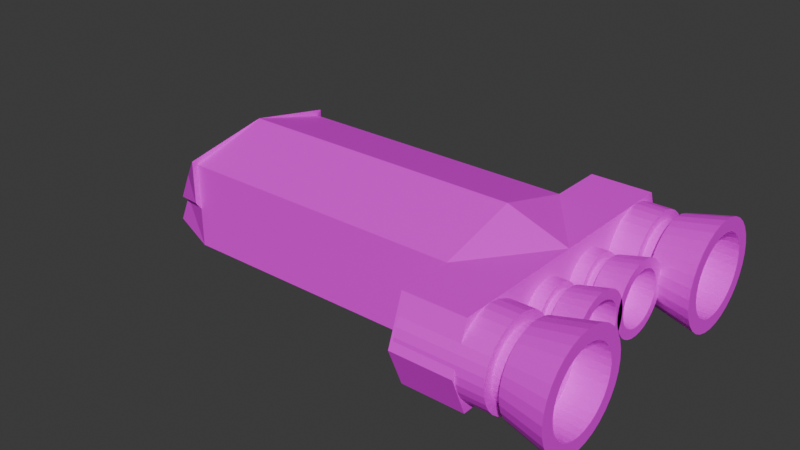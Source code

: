# Source: spaceship.blend  (saved by Blender 4.2.66; exported with 4.5.12 LTS)
import bpy
from mathutils import Matrix  # noqa: F401  (used for matrix-valued properties, if any)

bpy.ops.wm.read_factory_settings(use_empty=True)
scene = bpy.context.scene
scene.name = 'Scene'

# ---- collections
col_collection = bpy.data.collections.new('Collection'); scene.collection.children.link(col_collection)

# ---- images (referenced by path relative to the original .blend; pixels are not part of the script)
import os
ASSET_DIR = os.environ.get("B2B_ASSET_DIR", "")  # directory of the original .blend (textures are referenced by path, not embedded)
HERE = os.path.dirname(os.path.abspath(__file__))  # packed textures are extracted next to this script under _unpacked/

def load_image(name, relpath, width, height, colorspace="sRGB"):
    """Load a texture the original file referenced (path relative to the .blend, or extracted next to this script)."""
    p = next((c for c in (os.path.join(HERE, relpath), os.path.join(ASSET_DIR, relpath)) if relpath and os.path.exists(c)), "")
    if p:
        img = bpy.data.images.load(p, check_existing=True)
        img.name = name
    else:  # same state as the original file: an image datablock whose file is absent (Cycles renders it pink)
        img = bpy.data.images.new(name, width, height)
        img.source = "FILE"
        img.filepath = "//" + (relpath or name)
    img.colorspace_settings.name = colorspace
    return img
img_future_gally_png = load_image('future gally.png', 'future gally.png', 1024, 1024, 'sRGB')

# ---- materials (node trees are filled in below, after node groups)
mat_material_001 = bpy.data.materials.new('Material.001')

# ---- material node trees
mat_material_001.use_nodes = True; mat_material_001.node_tree.nodes.clear()
_N = mat_material_001.node_tree.nodes; _L = mat_material_001.node_tree.links
n0 = _N.new('ShaderNodeBsdfPrincipled'); n0.name = 'Principled BSDF'; n0.location = (10, 300)
n1 = _N.new('ShaderNodeOutputMaterial'); n1.name = 'Material Output'; n1.location = (300, 300)
n2 = _N.new('ShaderNodeTexImage'); n2.name = 'Image Texture'; n2.location = (-280, 280)
n2.image = img_future_gally_png
_L.new(n0.outputs[0], n1.inputs[0])
_L.new(n2.outputs[0], n0.inputs[0])
n1.is_active_output = True

# ---- world
world_world = bpy.data.worlds.new('World'); scene.world = world_world
world_world.use_nodes = True; world_world.node_tree.nodes.clear()
_N = world_world.node_tree.nodes; _L = world_world.node_tree.links
n0 = _N.new('ShaderNodeOutputWorld'); n0.name = 'World Output'; n0.location = (300, 300)
n1 = _N.new('ShaderNodeBackground'); n1.name = 'Background'; n1.location = (10, 300)
n1.inputs[0].default_value = (0.05088, 0.05088, 0.05088, 1.0)
_L.new(n1.outputs[0], n0.inputs[0])
n0.is_active_output = True
world_world.color = (0.05088, 0.05088, 0.05088)
world_world.sun_shadow_jitter_overblur = 0.0

# ---- meshes
me_cube_001 = bpy.data.meshes.new('Cube.001')
me_cube_001.from_pydata([(-1.172, -1.0, -1.0), (-1.172, -1.0, 1.0), (-1.539, -0.7064, -1.0), (-1.665, 0.0, -1.237), (1.0, -1.0, -1.0), (1.0, -1.0, 1.0), (0.6254, -1.68, 1.0), (0.6254, -1.68, -1.0), (1.0, -1.68, -1.0), (1.0, -1.68, 1.0), (0.6254, -1.0, -1.0), (0.6254, -1.0, 1.0), (-1.172, 0.0, -1.237), (-1.172, 0.0, 1.511), (1.0, 0.0, -1.237), (1.0, 0.0, 1.0), (0.6254, 0.0, 1.511), (-1.524, 0.0, 0.2501), (-1.172, -1.0, -0.0803), (-1.464, -0.7064, -0.3355), (-1.59, 0.0, -0.3355), (1.0, -1.0, -0.0803), (0.6254, -1.0, -0.0803), (0.6254, -1.879, -0.0803), (1.0, -1.879, -0.0803), (1.0, 0.0, -0.1123), (-1.172, 0.0, 0.06304), (-1.176, -1.067, 0.09785), (-1.176, -1.067, 1.11), (-1.492, -0.7496, -0.3328), (-1.421, -0.7496, 0.3), (-1.557, 0.0, 0.3), (-1.176, 0.0, 1.11), (-1.628, 0.0, -0.3328), (0.6433, -0.8064, -1.947e-07), (1.162, -0.9261, 1.947e-07), (0.6433, -0.8164, -0.1951), (1.162, -0.9338, -0.1503), (0.6433, -0.8461, -0.3827), (1.162, -0.9567, -0.2949), (0.6433, -0.8943, -0.5556), (1.162, -0.9939, -0.4281), (0.6433, -0.9592, -0.7071), (1.162, -1.044, -0.5449), (0.6433, -1.038, -0.8315), (1.162, -1.105, -0.6407), (0.6433, -1.129, -0.9239), (1.162, -1.174, -0.7119), (0.6433, -1.226, -0.9808), (1.162, -1.25, -0.7557), (0.6433, -1.328, -1.0), (1.162, -1.328, -0.7705), (0.6433, -1.43, -0.9808), (1.162, -1.407, -0.7557), (0.6433, -1.528, -0.9239), (1.162, -1.482, -0.7119), (0.6433, -1.618, -0.8315), (1.162, -1.552, -0.6407), (0.6433, -1.697, -0.7071), (1.162, -1.613, -0.5449), (0.6433, -1.762, -0.5556), (1.162, -1.663, -0.4281), (0.6433, -1.81, -0.3827), (1.162, -1.7, -0.2949), (0.6433, -1.84, -0.1951), (1.162, -1.723, -0.1503), (0.6433, -1.85, -1.947e-07), (1.162, -1.73, 1.947e-07), (0.6433, -1.84, 0.1951), (1.162, -1.723, 0.1503), (0.6433, -1.81, 0.3827), (1.162, -1.7, 0.2949), (0.6433, -1.762, 0.5556), (1.162, -1.663, 0.4281), (0.6433, -1.697, 0.7071), (1.162, -1.613, 0.5449), (0.6433, -1.618, 0.8315), (1.162, -1.552, 0.6407), (0.6433, -1.528, 0.9239), (1.162, -1.482, 0.7119), (0.6433, -1.43, 0.9808), (1.162, -1.407, 0.7557), (0.6433, -1.328, 1.0), (1.162, -1.328, 0.7705), (0.6433, -1.226, 0.9808), (1.162, -1.25, 0.7557), (0.6433, -1.129, 0.9239), (1.162, -1.174, 0.7119), (0.6433, -1.038, 0.8315), (1.162, -1.105, 0.6407), (0.6433, -0.9592, 0.7071), (1.162, -1.044, 0.5449), (0.6433, -0.8943, 0.5556), (1.162, -0.9939, 0.4281), (0.6433, -0.8461, 0.3827), (1.162, -0.9567, 0.2949), (0.6433, -0.8164, 0.1951), (1.162, -0.9338, 0.1503), (1.162, -0.8164, -0.1951), (1.162, -0.8064, 1.947e-07), (1.162, -0.8461, -0.3827), (1.162, -0.8943, -0.5556), (1.162, -0.9592, -0.7071), (1.162, -1.038, -0.8315), (1.162, -1.129, -0.9239), (1.162, -1.226, -0.9808), (1.162, -1.328, -1.0), (1.162, -1.43, -0.9808), (1.162, -1.528, -0.9239), (1.162, -1.618, -0.8315), (1.162, -1.697, -0.7071), (1.162, -1.762, -0.5556), (1.162, -1.81, -0.3827), (1.162, -1.84, -0.1951), (1.162, -1.85, 1.947e-07), (1.162, -1.84, 0.1951), (1.162, -1.81, 0.3827), (1.162, -1.762, 0.5556), (1.162, -1.697, 0.7071), (1.162, -1.618, 0.8315), (1.162, -1.528, 0.9239), (1.162, -1.43, 0.9808), (1.162, -1.328, 1.0), (1.162, -1.226, 0.9808), (1.162, -1.129, 0.9239), (1.162, -1.038, 0.8315), (1.162, -0.9592, 0.7071), (1.162, -0.8943, 0.5556), (1.162, -0.8461, 0.3827), (1.162, -0.8164, 0.1951), (1.242, -0.9338, -0.1503), (1.242, -0.9261, 2.652e-07), (1.242, -0.9567, -0.2949), (1.242, -0.9939, -0.4281), (1.242, -1.044, -0.5449), (1.242, -1.105, -0.6407), (1.242, -1.174, -0.7119), (1.242, -1.25, -0.7557), (1.242, -1.328, -0.7705), (1.242, -1.407, -0.7557), (1.242, -1.482, -0.7119), (1.242, -1.552, -0.6407), (1.242, -1.613, -0.5449), (1.242, -1.663, -0.4281), (1.242, -1.7, -0.2949), (1.242, -1.723, -0.1503), (1.242, -1.73, 2.652e-07), (1.242, -1.723, 0.1503), (1.242, -1.7, 0.2949), (1.242, -1.663, 0.4281), (1.242, -1.613, 0.5449), (1.242, -1.552, 0.6407), (1.242, -1.482, 0.7119), (1.242, -1.407, 0.7557), (1.242, -1.328, 0.7705), (1.242, -1.25, 0.7557), (1.242, -1.174, 0.7119), (1.242, -1.105, 0.6407), (1.242, -1.044, 0.5449), (1.242, -0.9939, 0.4281), (1.242, -0.9567, 0.2949), (1.242, -0.9338, 0.1503), (1.242, -0.8141, -0.196), (1.242, -0.804, 2.681e-07), (1.242, -0.8439, -0.3844), (1.242, -0.8924, -0.5581), (1.242, -0.9576, -0.7103), (1.242, -1.037, -0.8352), (1.242, -1.128, -0.928), (1.242, -1.226, -0.9852), (1.242, -1.328, -1.005), (1.242, -1.431, -0.9852), (1.242, -1.529, -0.928), (1.242, -1.62, -0.8352), (1.242, -1.699, -0.7103), (1.242, -1.764, -0.5581), (1.242, -1.813, -0.3844), (1.242, -1.842, -0.196), (1.242, -1.853, 2.681e-07), (1.242, -1.842, 0.196), (1.242, -1.813, 0.3844), (1.242, -1.764, 0.5581), (1.242, -1.699, 0.7103), (1.242, -1.62, 0.8352), (1.242, -1.529, 0.928), (1.242, -1.431, 0.9852), (1.242, -1.328, 1.005), (1.242, -1.226, 0.9852), (1.242, -1.128, 0.928), (1.242, -1.037, 0.8352), (1.242, -0.9576, 0.7103), (1.242, -0.8924, 0.5581), (1.242, -0.8439, 0.3844), (1.242, -0.8141, 0.196), (1.505, -0.8532, -0.1811), (1.505, -0.8439, 4.172e-07), (1.505, -0.8808, -0.3552), (1.505, -0.9255, -0.5156), (1.505, -0.9858, -0.6563), (1.505, -1.059, -0.7717), (1.505, -1.143, -0.8574), (1.505, -1.234, -0.9103), (1.505, -1.328, -0.9281), (1.505, -1.423, -0.9103), (1.505, -1.514, -0.8574), (1.505, -1.597, -0.7717), (1.505, -1.671, -0.6563), (1.505, -1.731, -0.5156), (1.505, -1.776, -0.3552), (1.505, -1.803, -0.1811), (1.505, -1.813, 4.172e-07), (1.505, -1.803, 0.1811), (1.505, -1.776, 0.3552), (1.505, -1.731, 0.5156), (1.505, -1.671, 0.6563), (1.505, -1.597, 0.7717), (1.505, -1.514, 0.8574), (1.505, -1.423, 0.9103), (1.505, -1.328, 0.9281), (1.505, -1.234, 0.9103), (1.505, -1.143, 0.8574), (1.505, -1.059, 0.7717), (1.505, -0.9858, 0.6563), (1.505, -0.9255, 0.5156), (1.505, -0.8808, 0.3552), (1.505, -0.8532, 0.1811), (1.505, -0.6924, -0.2423), (1.505, -0.68, 4.172e-07), (1.505, -0.7293, -0.4754), (1.505, -0.7892, -0.6901), (1.505, -0.8699, -0.8783), (1.505, -0.9681, -1.033), (1.505, -1.08, -1.148), (1.505, -1.202, -1.218), (1.505, -1.328, -1.242), (1.505, -1.455, -1.218), (1.505, -1.576, -1.148), (1.505, -1.688, -1.033), (1.505, -1.787, -0.8783), (1.505, -1.867, -0.6901), (1.505, -1.927, -0.4754), (1.505, -1.964, -0.2423), (1.505, -1.977, 4.172e-07), (1.505, -1.964, 0.2423), (1.505, -1.927, 0.4754), (1.505, -1.867, 0.6901), (1.505, -1.787, 0.8783), (1.505, -1.688, 1.033), (1.505, -1.576, 1.148), (1.505, -1.455, 1.218), (1.505, -1.328, 1.242), (1.505, -1.202, 1.218), (1.505, -1.08, 1.148), (1.505, -0.9681, 1.033), (1.505, -0.8699, 0.8783), (1.505, -0.7892, 0.6901), (1.505, -0.7293, 0.4754), (1.505, -0.6924, 0.2423), (1.311, -0.8532, -0.1811), (1.311, -0.8439, 2.63e-07), (1.311, -0.8808, -0.3552), (1.311, -0.9255, -0.5156), (1.311, -0.9858, -0.6563), (1.311, -1.059, -0.7717), (1.311, -1.143, -0.8574), (1.311, -1.234, -0.9103), (1.311, -1.328, -0.9281), (1.311, -1.423, -0.9103), (1.311, -1.514, -0.8574), (1.311, -1.597, -0.7717), (1.311, -1.671, -0.6563), (1.311, -1.731, -0.5156), (1.311, -1.776, -0.3552), (1.311, -1.803, -0.1811), (1.311, -1.813, 2.63e-07), (1.311, -1.803, 0.1811), (1.311, -1.776, 0.3552), (1.311, -1.731, 0.5156), (1.311, -1.671, 0.6563), (1.311, -1.597, 0.7717), (1.311, -1.514, 0.8574), (1.311, -1.423, 0.9103), (1.311, -1.328, 0.9281), (1.311, -1.234, 0.9103), (1.311, -1.143, 0.8574), (1.311, -1.059, 0.7717), (1.311, -0.9858, 0.6563), (1.311, -0.9255, 0.5156), (1.311, -0.8808, 0.3552), (1.311, -0.8532, 0.1811), (0.7276, -0.04193, -1.314e-07), (1.078, -0.1228, 1.314e-07), (0.7276, -0.0487, -0.1317), (1.078, -0.128, -0.1015), (0.7276, -0.06875, -0.2583), (1.078, -0.1434, -0.1991), (0.7276, -0.1013, -0.375), (1.078, -0.1685, -0.289), (0.7276, -0.1451, -0.4773), (1.078, -0.2023, -0.3678), (0.7276, -0.1985, -0.5613), (1.078, -0.2434, -0.4325), (0.7276, -0.2594, -0.6237), (1.078, -0.2904, -0.4806), (0.7276, -0.3255, -0.6621), (1.078, -0.3413, -0.5102), (0.7276, -0.3942, -0.6751), (1.078, -0.3942, -0.5202), (0.7276, -0.463, -0.6621), (1.078, -0.4472, -0.5102), (0.7276, -0.5291, -0.6237), (1.078, -0.4981, -0.4806), (0.7276, -0.59, -0.5613), (1.078, -0.5451, -0.4325), (0.7276, -0.6434, -0.4773), (1.078, -0.5862, -0.3678), (0.7276, -0.6872, -0.375), (1.078, -0.62, -0.289), (0.7276, -0.7197, -0.2583), (1.078, -0.645, -0.1991), (0.7276, -0.7398, -0.1317), (1.078, -0.6605, -0.1015), (0.7276, -0.7465, -1.314e-07), (1.078, -0.6657, 1.314e-07), (0.7276, -0.7398, 0.1317), (1.078, -0.6605, 0.1015), (0.7276, -0.7197, 0.2583), (1.078, -0.645, 0.1991), (0.7276, -0.6872, 0.375), (1.078, -0.62, 0.289), (0.7276, -0.6434, 0.4773), (1.078, -0.5862, 0.3678), (0.7276, -0.59, 0.5613), (1.078, -0.5451, 0.4325), (0.7276, -0.5291, 0.6237), (1.078, -0.4981, 0.4806), (0.7276, -0.463, 0.6621), (1.078, -0.4472, 0.5102), (0.7276, -0.3942, 0.6751), (1.078, -0.3942, 0.5202), (0.7276, -0.3255, 0.6621), (1.078, -0.3413, 0.5102), (0.7276, -0.2594, 0.6237), (1.078, -0.2904, 0.4806), (0.7276, -0.1985, 0.5613), (1.078, -0.2434, 0.4325), (0.7276, -0.1451, 0.4773), (1.078, -0.2023, 0.3678), (0.7276, -0.1013, 0.375), (1.078, -0.1685, 0.289), (0.7276, -0.06875, 0.2583), (1.078, -0.1434, 0.1991), (0.7276, -0.0487, 0.1317), (1.078, -0.128, 0.1015), (1.078, -0.0487, -0.1317), (1.078, -0.04193, 1.314e-07), (1.078, -0.06875, -0.2583), (1.078, -0.1013, -0.375), (1.078, -0.1451, -0.4773), (1.078, -0.1985, -0.5613), (1.078, -0.2594, -0.6237), (1.078, -0.3255, -0.6621), (1.078, -0.3942, -0.6751), (1.078, -0.463, -0.6621), (1.078, -0.5291, -0.6237), (1.078, -0.59, -0.5613), (1.078, -0.6434, -0.4773), (1.078, -0.6872, -0.375), (1.078, -0.7197, -0.2583), (1.078, -0.7398, -0.1317), (1.078, -0.7465, 1.314e-07), (1.078, -0.7398, 0.1317), (1.078, -0.7197, 0.2583), (1.078, -0.6872, 0.375), (1.078, -0.6434, 0.4773), (1.078, -0.59, 0.5613), (1.078, -0.5291, 0.6237), (1.078, -0.463, 0.6621), (1.078, -0.3942, 0.6751), (1.078, -0.3255, 0.6621), (1.078, -0.2594, 0.6237), (1.078, -0.1985, 0.5613), (1.078, -0.1451, 0.4773), (1.078, -0.1013, 0.375), (1.078, -0.06875, 0.2583), (1.078, -0.0487, 0.1317), (1.132, -0.128, -0.1015), (1.132, -0.1228, 1.79e-07), (1.132, -0.1434, -0.1991), (1.132, -0.1685, -0.289), (1.132, -0.2023, -0.3678), (1.132, -0.2434, -0.4325), (1.132, -0.2904, -0.4806), (1.132, -0.3413, -0.5102), (1.132, -0.3942, -0.5202), (1.132, -0.4472, -0.5102), (1.132, -0.4981, -0.4806), (1.132, -0.5451, -0.4325), (1.132, -0.5862, -0.3678), (1.132, -0.62, -0.289), (1.132, -0.645, -0.1991), (1.132, -0.6605, -0.1015), (1.132, -0.6657, 1.79e-07), (1.132, -0.6605, 0.1015), (1.132, -0.645, 0.1991), (1.132, -0.62, 0.289), (1.132, -0.5862, 0.3678), (1.132, -0.5451, 0.4325), (1.132, -0.4981, 0.4806), (1.132, -0.4472, 0.5102), (1.132, -0.3942, 0.5202), (1.132, -0.3413, 0.5102), (1.132, -0.2904, 0.4806), (1.132, -0.2434, 0.4325), (1.132, -0.2023, 0.3678), (1.132, -0.1685, 0.289), (1.132, -0.1434, 0.1991), (1.132, -0.128, 0.1015), (1.132, -0.04715, -0.1323), (1.132, -0.04035, 1.81e-07), (1.132, -0.06729, -0.2595), (1.132, -0.09999, -0.3767), (1.132, -0.144, -0.4795), (1.132, -0.1976, -0.5638), (1.132, -0.2588, -0.6265), (1.132, -0.3252, -0.6651), (1.132, -0.3942, -0.6781), (1.132, -0.4633, -0.6651), (1.132, -0.5297, -0.6265), (1.132, -0.5909, -0.5638), (1.132, -0.6445, -0.4795), (1.132, -0.6885, -0.3767), (1.132, -0.7212, -0.2595), (1.132, -0.7413, -0.1323), (1.132, -0.7481, 1.81e-07), (1.132, -0.7413, 0.1323), (1.132, -0.7212, 0.2595), (1.132, -0.6885, 0.3767), (1.132, -0.6445, 0.4795), (1.132, -0.5909, 0.5638), (1.132, -0.5297, 0.6265), (1.132, -0.4633, 0.6651), (1.132, -0.3942, 0.6781), (1.132, -0.3252, 0.6651), (1.132, -0.2588, 0.6265), (1.132, -0.1976, 0.5638), (1.132, -0.144, 0.4795), (1.132, -0.09999, 0.3767), (1.132, -0.06729, 0.2595), (1.132, -0.04715, 0.1323), (1.309, -0.07355, -0.1222), (1.309, -0.06727, 2.816e-07), (1.309, -0.09216, -0.2398), (1.309, -0.1224, -0.3481), (1.309, -0.163, -0.443), (1.309, -0.2126, -0.5209), (1.309, -0.2691, -0.5788), (1.309, -0.3305, -0.6145), (1.309, -0.3942, -0.6265), (1.309, -0.458, -0.6145), (1.309, -0.5194, -0.5788), (1.309, -0.5759, -0.5209), (1.309, -0.6254, -0.443), (1.309, -0.6661, -0.3481), (1.309, -0.6963, -0.2398), (1.309, -0.7149, -0.1222), (1.309, -0.7212, 2.816e-07), (1.309, -0.7149, 0.1222), (1.309, -0.6963, 0.2398), (1.309, -0.6661, 0.3481), (1.309, -0.6254, 0.443), (1.309, -0.5759, 0.5209), (1.309, -0.5194, 0.5788), (1.309, -0.458, 0.6145), (1.309, -0.3942, 0.6265), (1.309, -0.3305, 0.6145), (1.309, -0.2691, 0.5788), (1.309, -0.2126, 0.5209), (1.309, -0.163, 0.443), (1.309, -0.1224, 0.3481), (1.309, -0.09216, 0.2398), (1.309, -0.07355, 0.1222), (1.309, 0.03497, -0.1636), (1.309, 0.04338, 2.816e-07), (1.309, 0.01007, -0.3209), (1.309, -0.03037, -0.4659), (1.309, -0.0848, -0.5929), (1.309, -0.1511, -0.6972), (1.309, -0.2268, -0.7747), (1.309, -0.3089, -0.8224), (1.309, -0.3942, -0.8385), (1.309, -0.4796, -0.8224), (1.309, -0.5617, -0.7747), (1.309, -0.6374, -0.6972), (1.309, -0.7037, -0.5929), (1.309, -0.7581, -0.4659), (1.309, -0.7985, -0.3209), (1.309, -0.8235, -0.1636), (1.309, -0.8319, 2.816e-07), (1.309, -0.8235, 0.1636), (1.309, -0.7985, 0.3209), (1.309, -0.7581, 0.4659), (1.309, -0.7037, 0.5929), (1.309, -0.6374, 0.6972), (1.309, -0.5617, 0.7747), (1.309, -0.4796, 0.8224), (1.309, -0.3942, 0.8385), (1.309, -0.3089, 0.8224), (1.309, -0.2268, 0.7747), (1.309, -0.1511, 0.6972), (1.309, -0.0848, 0.5929), (1.309, -0.03037, 0.4659), (1.309, 0.01007, 0.3209), (1.309, 0.03497, 0.1636), (1.178, -0.07355, -0.1222), (1.178, -0.06727, 1.775e-07), (1.178, -0.09216, -0.2398), (1.178, -0.1224, -0.3481), (1.178, -0.163, -0.443), (1.178, -0.2126, -0.5209), (1.178, -0.2691, -0.5788), (1.178, -0.3305, -0.6145), (1.178, -0.3942, -0.6265), (1.178, -0.458, -0.6145), (1.178, -0.5194, -0.5788), (1.178, -0.5759, -0.5209), (1.178, -0.6254, -0.443), (1.178, -0.6661, -0.3481), (1.178, -0.6963, -0.2398), (1.178, -0.7149, -0.1222), (1.178, -0.7212, 1.775e-07), (1.178, -0.7149, 0.1222), (1.178, -0.6963, 0.2398), (1.178, -0.6661, 0.3481), (1.178, -0.6254, 0.443), (1.178, -0.5759, 0.5209), (1.178, -0.5194, 0.5788), (1.178, -0.458, 0.6145), (1.178, -0.3942, 0.6265), (1.178, -0.3305, 0.6145), (1.178, -0.2691, 0.5788), (1.178, -0.2126, 0.5209), (1.178, -0.163, 0.443), (1.178, -0.1224, 0.3481), (1.178, -0.09216, 0.2398), (1.178, -0.07355, 0.1222)], [], [(5, 11, 6, 9), (25, 15, 5, 21), (22, 11, 1, 18), (16, 13, 1, 11), (15, 16, 11, 5), (22, 10, 7, 23), (26, 12, 3, 20), (18, 1, 28, 27), (24, 9, 6, 23), (13, 17, 31, 32), (10, 4, 8, 7), (21, 5, 9, 24), (19, 18, 27, 29), (0, 18, 19, 2), (4, 21, 24, 8), (2, 19, 20, 3), (8, 24, 23, 7), (13, 26, 20, 17), (11, 22, 23, 6), (10, 22, 18, 0), (14, 25, 21, 4), (28, 32, 31, 30), (29, 30, 31, 33), (27, 28, 30, 29), (1, 13, 32, 28), (17, 20, 33, 31), (20, 19, 29, 33), (34, 99, 98, 36), (36, 98, 100, 38), (38, 100, 101, 40), (40, 101, 102, 42), (42, 102, 103, 44), (44, 103, 104, 46), (46, 104, 105, 48), (48, 105, 106, 50), (50, 106, 107, 52), (52, 107, 108, 54), (54, 108, 109, 56), (56, 109, 110, 58), (58, 110, 111, 60), (60, 111, 112, 62), (62, 112, 113, 64), (64, 113, 114, 66), (66, 114, 115, 68), (68, 115, 116, 70), (70, 116, 117, 72), (72, 117, 118, 74), (74, 118, 119, 76), (76, 119, 120, 78), (78, 120, 121, 80), (80, 121, 122, 82), (82, 122, 123, 84), (84, 123, 124, 86), (86, 124, 125, 88), (88, 125, 126, 90), (90, 126, 127, 92), (92, 127, 128, 94), (43, 41, 133, 134), (94, 128, 129, 96), (96, 129, 99, 34), (34, 36, 38, 40, 42, 44, 46, 48, 50, 52, 54, 56, 58, 60, 62, 64, 66, 68, 70, 72, 74, 76, 78, 80, 82, 84, 86, 88, 90, 92, 94, 96), (35, 37, 98, 99), (37, 39, 100, 98), (39, 41, 101, 100), (41, 43, 102, 101), (43, 45, 103, 102), (45, 47, 104, 103), (47, 49, 105, 104), (49, 51, 106, 105), (51, 53, 107, 106), (53, 55, 108, 107), (55, 57, 109, 108), (57, 59, 110, 109), (59, 61, 111, 110), (61, 63, 112, 111), (63, 65, 113, 112), (65, 67, 114, 113), (67, 69, 115, 114), (69, 71, 116, 115), (71, 73, 117, 116), (73, 75, 118, 117), (75, 77, 119, 118), (77, 79, 120, 119), (79, 81, 121, 120), (81, 83, 122, 121), (83, 85, 123, 122), (85, 87, 124, 123), (87, 89, 125, 124), (89, 91, 126, 125), (91, 93, 127, 126), (93, 95, 128, 127), (95, 97, 129, 128), (97, 35, 99, 129), (137, 136, 168, 169), (97, 95, 160, 161), (71, 69, 147, 148), (45, 43, 134, 135), (35, 97, 161, 131), (73, 71, 148, 149), (47, 45, 135, 136), (75, 73, 149, 150), (49, 47, 136, 137), (77, 75, 150, 151), (51, 49, 137, 138), (79, 77, 151, 152), (53, 51, 138, 139), (81, 79, 152, 153), (55, 53, 139, 140), (83, 81, 153, 154), (57, 55, 140, 141), (85, 83, 154, 155), (59, 57, 141, 142), (87, 85, 155, 156), (61, 59, 142, 143), (89, 87, 156, 157), (63, 61, 143, 144), (37, 35, 131, 130), (91, 89, 157, 158), (65, 63, 144, 145), (39, 37, 130, 132), (93, 91, 158, 159), (67, 65, 145, 146), (41, 39, 132, 133), (95, 93, 159, 160), (69, 67, 146, 147), (172, 171, 235, 236), (151, 150, 182, 183), (138, 137, 169, 170), (152, 151, 183, 184), (139, 138, 170, 171), (153, 152, 184, 185), (140, 139, 171, 172), (154, 153, 185, 186), (141, 140, 172, 173), (155, 154, 186, 187), (142, 141, 173, 174), (156, 155, 187, 188), (143, 142, 174, 175), (157, 156, 188, 189), (144, 143, 175, 176), (130, 131, 163, 162), (158, 157, 189, 190), (145, 144, 176, 177), (132, 130, 162, 164), (159, 158, 190, 191), (146, 145, 177, 178), (133, 132, 164, 165), (160, 159, 191, 192), (147, 146, 178, 179), (134, 133, 165, 166), (161, 160, 192, 193), (148, 147, 179, 180), (135, 134, 166, 167), (131, 161, 193, 163), (149, 148, 180, 181), (136, 135, 167, 168), (150, 149, 181, 182), (210, 209, 273, 274), (186, 185, 249, 250), (173, 172, 236, 237), (187, 186, 250, 251), (174, 173, 237, 238), (188, 187, 251, 252), (175, 174, 238, 239), (189, 188, 252, 253), (176, 175, 239, 240), (162, 163, 227, 226), (190, 189, 253, 254), (177, 176, 240, 241), (164, 162, 226, 228), (191, 190, 254, 255), (178, 177, 241, 242), (165, 164, 228, 229), (192, 191, 255, 256), (179, 178, 242, 243), (166, 165, 229, 230), (193, 192, 256, 257), (180, 179, 243, 244), (167, 166, 230, 231), (163, 193, 257, 227), (181, 180, 244, 245), (168, 167, 231, 232), (182, 181, 245, 246), (169, 168, 232, 233), (183, 182, 246, 247), (170, 169, 233, 234), (184, 183, 247, 248), (171, 170, 234, 235), (185, 184, 248, 249), (195, 194, 226, 227), (194, 196, 228, 226), (196, 197, 229, 228), (197, 198, 230, 229), (198, 199, 231, 230), (199, 200, 232, 231), (200, 201, 233, 232), (201, 202, 234, 233), (202, 203, 235, 234), (203, 204, 236, 235), (204, 205, 237, 236), (205, 206, 238, 237), (206, 207, 239, 238), (207, 208, 240, 239), (208, 209, 241, 240), (209, 210, 242, 241), (210, 211, 243, 242), (211, 212, 244, 243), (212, 213, 245, 244), (213, 214, 246, 245), (214, 215, 247, 246), (215, 216, 248, 247), (216, 217, 249, 248), (217, 218, 250, 249), (218, 219, 251, 250), (219, 220, 252, 251), (220, 221, 253, 252), (221, 222, 254, 253), (222, 223, 255, 254), (223, 224, 256, 255), (224, 225, 257, 256), (225, 195, 227, 257), (197, 196, 260, 261), (224, 223, 287, 288), (211, 210, 274, 275), (198, 197, 261, 262), (225, 224, 288, 289), (212, 211, 275, 276), (199, 198, 262, 263), (195, 225, 289, 259), (213, 212, 276, 277), (200, 199, 263, 264), (214, 213, 277, 278), (201, 200, 264, 265), (215, 214, 278, 279), (202, 201, 265, 266), (216, 215, 279, 280), (203, 202, 266, 267), (217, 216, 280, 281), (204, 203, 267, 268), (218, 217, 281, 282), (205, 204, 268, 269), (219, 218, 282, 283), (206, 205, 269, 270), (220, 219, 283, 284), (207, 206, 270, 271), (221, 220, 284, 285), (208, 207, 271, 272), (194, 195, 259, 258), (222, 221, 285, 286), (209, 208, 272, 273), (196, 194, 258, 260), (223, 222, 286, 287), (290, 355, 354, 292), (292, 354, 356, 294), (294, 356, 357, 296), (296, 357, 358, 298), (298, 358, 359, 300), (300, 359, 360, 302), (302, 360, 361, 304), (304, 361, 362, 306), (306, 362, 363, 308), (308, 363, 364, 310), (310, 364, 365, 312), (312, 365, 366, 314), (314, 366, 367, 316), (316, 367, 368, 318), (318, 368, 369, 320), (320, 369, 370, 322), (322, 370, 371, 324), (324, 371, 372, 326), (326, 372, 373, 328), (328, 373, 374, 330), (330, 374, 375, 332), (332, 375, 376, 334), (334, 376, 377, 336), (336, 377, 378, 338), (338, 378, 379, 340), (340, 379, 380, 342), (342, 380, 381, 344), (344, 381, 382, 346), (346, 382, 383, 348), (348, 383, 384, 350), (299, 297, 389, 390), (350, 384, 385, 352), (352, 385, 355, 290), (290, 292, 294, 296, 298, 300, 302, 304, 306, 308, 310, 312, 314, 316, 318, 320, 322, 324, 326, 328, 330, 332, 334, 336, 338, 340, 342, 344, 346, 348, 350, 352), (291, 293, 354, 355), (293, 295, 356, 354), (295, 297, 357, 356), (297, 299, 358, 357), (299, 301, 359, 358), (301, 303, 360, 359), (303, 305, 361, 360), (305, 307, 362, 361), (307, 309, 363, 362), (309, 311, 364, 363), (311, 313, 365, 364), (313, 315, 366, 365), (315, 317, 367, 366), (317, 319, 368, 367), (319, 321, 369, 368), (321, 323, 370, 369), (323, 325, 371, 370), (325, 327, 372, 371), (327, 329, 373, 372), (329, 331, 374, 373), (331, 333, 375, 374), (333, 335, 376, 375), (335, 337, 377, 376), (337, 339, 378, 377), (339, 341, 379, 378), (341, 343, 380, 379), (343, 345, 381, 380), (345, 347, 382, 381), (347, 349, 383, 382), (349, 351, 384, 383), (351, 353, 385, 384), (353, 291, 355, 385), (393, 392, 424, 425), (353, 351, 416, 417), (327, 325, 403, 404), (301, 299, 390, 391), (291, 353, 417, 387), (329, 327, 404, 405), (303, 301, 391, 392), (331, 329, 405, 406), (305, 303, 392, 393), (333, 331, 406, 407), (307, 305, 393, 394), (335, 333, 407, 408), (309, 307, 394, 395), (337, 335, 408, 409), (311, 309, 395, 396), (339, 337, 409, 410), (313, 311, 396, 397), (341, 339, 410, 411), (315, 313, 397, 398), (343, 341, 411, 412), (317, 315, 398, 399), (345, 343, 412, 413), (319, 317, 399, 400), (293, 291, 387, 386), (347, 345, 413, 414), (321, 319, 400, 401), (295, 293, 386, 388), (349, 347, 414, 415), (323, 321, 401, 402), (297, 295, 388, 389), (351, 349, 415, 416), (325, 323, 402, 403), (428, 427, 491, 492), (407, 406, 438, 439), (394, 393, 425, 426), (408, 407, 439, 440), (395, 394, 426, 427), (409, 408, 440, 441), (396, 395, 427, 428), (410, 409, 441, 442), (397, 396, 428, 429), (411, 410, 442, 443), (398, 397, 429, 430), (412, 411, 443, 444), (399, 398, 430, 431), (413, 412, 444, 445), (400, 399, 431, 432), (386, 387, 419, 418), (414, 413, 445, 446), (401, 400, 432, 433), (388, 386, 418, 420), (415, 414, 446, 447), (402, 401, 433, 434), (389, 388, 420, 421), (416, 415, 447, 448), (403, 402, 434, 435), (390, 389, 421, 422), (417, 416, 448, 449), (404, 403, 435, 436), (391, 390, 422, 423), (387, 417, 449, 419), (405, 404, 436, 437), (392, 391, 423, 424), (406, 405, 437, 438), (466, 465, 529, 530), (442, 441, 505, 506), (429, 428, 492, 493), (443, 442, 506, 507), (430, 429, 493, 494), (444, 443, 507, 508), (431, 430, 494, 495), (445, 444, 508, 509), (432, 431, 495, 496), (418, 419, 483, 482), (446, 445, 509, 510), (433, 432, 496, 497), (420, 418, 482, 484), (447, 446, 510, 511), (434, 433, 497, 498), (421, 420, 484, 485), (448, 447, 511, 512), (435, 434, 498, 499), (422, 421, 485, 486), (449, 448, 512, 513), (436, 435, 499, 500), (423, 422, 486, 487), (419, 449, 513, 483), (437, 436, 500, 501), (424, 423, 487, 488), (438, 437, 501, 502), (425, 424, 488, 489), (439, 438, 502, 503), (426, 425, 489, 490), (440, 439, 503, 504), (427, 426, 490, 491), (441, 440, 504, 505), (451, 450, 482, 483), (450, 452, 484, 482), (452, 453, 485, 484), (453, 454, 486, 485), (454, 455, 487, 486), (455, 456, 488, 487), (456, 457, 489, 488), (457, 458, 490, 489), (458, 459, 491, 490), (459, 460, 492, 491), (460, 461, 493, 492), (461, 462, 494, 493), (462, 463, 495, 494), (463, 464, 496, 495), (464, 465, 497, 496), (465, 466, 498, 497), (466, 467, 499, 498), (467, 468, 500, 499), (468, 469, 501, 500), (469, 470, 502, 501), (470, 471, 503, 502), (471, 472, 504, 503), (472, 473, 505, 504), (473, 474, 506, 505), (474, 475, 507, 506), (475, 476, 508, 507), (476, 477, 509, 508), (477, 478, 510, 509), (478, 479, 511, 510), (479, 480, 512, 511), (480, 481, 513, 512), (481, 451, 483, 513), (453, 452, 516, 517), (480, 479, 543, 544), (467, 466, 530, 531), (454, 453, 517, 518), (481, 480, 544, 545), (468, 467, 531, 532), (455, 454, 518, 519), (451, 481, 545, 515), (469, 468, 532, 533), (456, 455, 519, 520), (470, 469, 533, 534), (457, 456, 520, 521), (471, 470, 534, 535), (458, 457, 521, 522), (472, 471, 535, 536), (459, 458, 522, 523), (473, 472, 536, 537), (460, 459, 523, 524), (474, 473, 537, 538), (461, 460, 524, 525), (475, 474, 538, 539), (462, 461, 525, 526), (476, 475, 539, 540), (463, 462, 526, 527), (477, 476, 540, 541), (464, 463, 527, 528), (450, 451, 515, 514), (478, 477, 541, 542), (465, 464, 528, 529), (452, 450, 514, 516), (479, 478, 542, 543)])
_uv = me_cube_001.uv_layers.new(name='UVMap')
_uv.uv.foreach_set('vector', [0.2032, 0.09894, 0.2032, 0.1062, 0.1986, 0.1062, 0.1986, 0.09894, 0.1894, 0.1354, 0.1803, 0.1354, 0.1803, 0.116, 0.1891, 0.116, 0.1682, 0.1442, 0.1603, 0.1438, 0.1603, 0.1091, 0.1682, 0.1094, 0.2122, 0.1062, 0.2122, 0.1411, 0.2032, 0.1411, 0.2032, 0.1062, 0.2098, 0.09894, 0.2122, 0.1062, 0.2032, 0.1062, 0.2032, 0.09894, 0.2439, 0.1568, 0.2439, 0.1701, 0.2364, 0.1701, 0.2343, 0.1568, 0.1787, 0.1635, 0.1787, 0.1805, 0.1733, 0.1808, 0.1742, 0.1689, 0.1719, 0.1922, 0.1719, 0.1765, 0.1726, 0.1749, 0.1726, 0.1896, 0.2496, 0.1542, 0.2498, 0.1412, 0.2539, 0.1411, 0.2537, 0.154, 0.5849, 0.5294, 0.5845, 0.5472, 0.5849, 0.5469, 0.5837, 0.5342, 0.2173, 0.1759, 0.2173, 0.1832, 0.2127, 0.1831, 0.2127, 0.1759, 0.1891, 0.116, 0.1803, 0.116, 0.1803, 0.1028, 0.1891, 0.09894, 0.1712, 0.1034, 0.1682, 0.1094, 0.1667, 0.1093, 0.171, 0.1029, 0.175, 0.1097, 0.1682, 0.1094, 0.1712, 0.1034, 0.1761, 0.1022, 0.1967, 0.116, 0.1891, 0.116, 0.1891, 0.09894, 0.1967, 0.1028, 0.2386, 0.1233, 0.2441, 0.1233, 0.2441, 0.137, 0.2367, 0.137, 0.2498, 0.1675, 0.2496, 0.1542, 0.2537, 0.154, 0.2539, 0.1674, 0.5837, 0.5294, 0.5837, 0.5485, 0.5792, 0.5539, 0.5799, 0.5462, 0.2439, 0.1411, 0.2439, 0.1568, 0.2343, 0.1568, 0.2364, 0.1411, 0.175, 0.1444, 0.1682, 0.1442, 0.1682, 0.1094, 0.175, 0.1097, 0.1986, 0.1354, 0.1894, 0.1354, 0.1891, 0.116, 0.1967, 0.116, 0.5653, 0.5657, 0.5769, 0.5657, 0.5769, 0.5775, 0.5687, 0.5775, 0.5687, 0.5867, 0.5687, 0.5775, 0.5769, 0.5775, 0.5769, 0.5867, 0.5653, 0.5804, 0.5653, 0.5657, 0.5687, 0.5775, 0.5687, 0.5867, 0.161, 0.1823, 0.1719, 0.1749, 0.1719, 0.1807, 0.1603, 0.1807, 0.1749, 0.1612, 0.1742, 0.1689, 0.1737, 0.1689, 0.1745, 0.1605, 0.2083, 0.2043, 0.2083, 0.2131, 0.2079, 0.2134, 0.2079, 0.204, 0.5976, 0.4998, 0.6032, 0.4998, 0.6032, 0.5023, 0.5975, 0.5023, 0.5975, 0.5023, 0.6032, 0.5023, 0.6031, 0.5046, 0.5975, 0.5046, 0.5472, 0.6012, 0.5528, 0.6012, 0.5528, 0.6032, 0.5472, 0.6032, 0.5472, 0.6032, 0.5528, 0.6032, 0.5528, 0.6052, 0.5472, 0.6052, 0.5472, 0.6052, 0.5528, 0.6052, 0.5528, 0.6072, 0.5472, 0.6072, 0.5472, 0.6072, 0.5528, 0.6072, 0.5528, 0.6091, 0.5472, 0.6091, 0.5472, 0.6091, 0.5528, 0.6091, 0.5528, 0.6107, 0.5472, 0.6107, 0.5472, 0.6107, 0.5528, 0.6107, 0.5528, 0.6121, 0.5472, 0.6121, 0.5472, 0.6121, 0.5528, 0.6121, 0.5528, 0.6131, 0.5472, 0.6131, 0.5487, 0.5567, 0.5431, 0.5567, 0.543, 0.5554, 0.5486, 0.5554, 0.5486, 0.5554, 0.543, 0.5554, 0.543, 0.5536, 0.5486, 0.5536, 0.5486, 0.5536, 0.543, 0.5536, 0.5429, 0.5514, 0.5486, 0.5515, 0.5486, 0.5515, 0.5429, 0.5514, 0.5429, 0.5491, 0.5486, 0.5491, 0.5486, 0.5491, 0.5429, 0.5491, 0.5429, 0.5465, 0.5486, 0.5465, 0.5486, 0.5465, 0.5429, 0.5465, 0.5429, 0.5438, 0.5486, 0.5439, 0.5486, 0.5439, 0.5429, 0.5438, 0.543, 0.5412, 0.5486, 0.5412, 0.5486, 0.5412, 0.543, 0.5412, 0.543, 0.5387, 0.5486, 0.5387, 0.5486, 0.5387, 0.543, 0.5387, 0.5431, 0.5364, 0.5487, 0.5365, 0.5822, 0.5049, 0.5766, 0.5049, 0.5766, 0.5029, 0.5822, 0.5029, 0.5822, 0.5029, 0.5766, 0.5029, 0.5766, 0.5009, 0.5822, 0.5009, 0.5822, 0.5009, 0.5766, 0.5009, 0.5766, 0.4989, 0.5822, 0.4989, 0.5822, 0.4989, 0.5766, 0.4989, 0.5766, 0.497, 0.5822, 0.497, 0.5822, 0.497, 0.5766, 0.497, 0.5766, 0.4954, 0.5822, 0.4954, 0.5822, 0.4954, 0.5766, 0.4954, 0.5766, 0.494, 0.5822, 0.494, 0.5822, 0.494, 0.5766, 0.494, 0.5766, 0.493, 0.5822, 0.493, 0.5975, 0.4843, 0.6031, 0.4843, 0.6032, 0.4857, 0.5975, 0.4856, 0.5975, 0.4856, 0.6032, 0.4857, 0.6032, 0.4874, 0.5976, 0.4874, 0.5976, 0.4874, 0.6032, 0.4874, 0.6032, 0.4896, 0.5976, 0.4895, 0.5976, 0.4895, 0.6032, 0.4896, 0.6032, 0.492, 0.5976, 0.4919, 0.5976, 0.4919, 0.6032, 0.492, 0.6032, 0.4945, 0.5976, 0.4945, 0.5487, 0.5708, 0.5487, 0.5692, 0.5496, 0.5692, 0.5496, 0.5708, 0.5976, 0.4945, 0.6032, 0.4945, 0.6032, 0.4972, 0.5976, 0.4971, 0.5976, 0.4971, 0.6032, 0.4972, 0.6032, 0.4998, 0.5976, 0.4998, 0.5429, 0.5502, 0.5429, 0.5531, 0.5427, 0.5558, 0.5423, 0.5584, 0.5416, 0.5607, 0.5409, 0.5626, 0.5399, 0.5641, 0.5389, 0.565, 0.5378, 0.5654, 0.5367, 0.5653, 0.5356, 0.5646, 0.5345, 0.5634, 0.5336, 0.5617, 0.5328, 0.5596, 0.5322, 0.5571, 0.5318, 0.5544, 0.5316, 0.5516, 0.5316, 0.5488, 0.5318, 0.546, 0.5322, 0.5434, 0.5328, 0.5412, 0.5336, 0.5393, 0.5345, 0.5378, 0.5356, 0.5368, 0.5367, 0.5364, 0.5378, 0.5366, 0.5389, 0.5373, 0.5399, 0.5385, 0.5409, 0.5402, 0.5416, 0.5423, 0.5423, 0.5447, 0.5427, 0.5474, 0.5755, 0.52, 0.5755, 0.5222, 0.5742, 0.5227, 0.5742, 0.5199, 0.5755, 0.5222, 0.5756, 0.5244, 0.5744, 0.5255, 0.5742, 0.5227, 0.5756, 0.5244, 0.576, 0.5263, 0.5748, 0.5281, 0.5744, 0.5255, 0.576, 0.5263, 0.5764, 0.5281, 0.5754, 0.5303, 0.5748, 0.5281, 0.5764, 0.5281, 0.5771, 0.5296, 0.5762, 0.5322, 0.5754, 0.5303, 0.5771, 0.5296, 0.5778, 0.5307, 0.5772, 0.5337, 0.5762, 0.5322, 0.5778, 0.5307, 0.5786, 0.5314, 0.5782, 0.5347, 0.5772, 0.5337, 0.5786, 0.5314, 0.5794, 0.5317, 0.5793, 0.5351, 0.5782, 0.5347, 0.5794, 0.5317, 0.5803, 0.5316, 0.5804, 0.5349, 0.5793, 0.5351, 0.5803, 0.5316, 0.5811, 0.5311, 0.5815, 0.5342, 0.5804, 0.5349, 0.5811, 0.5311, 0.5819, 0.5302, 0.5825, 0.533, 0.5815, 0.5342, 0.5819, 0.5302, 0.5826, 0.5288, 0.5835, 0.5313, 0.5825, 0.533, 0.5826, 0.5288, 0.5832, 0.5272, 0.5843, 0.5292, 0.5835, 0.5313, 0.5832, 0.5272, 0.5837, 0.5253, 0.5849, 0.5268, 0.5843, 0.5292, 0.5837, 0.5253, 0.5841, 0.5233, 0.5853, 0.5241, 0.5849, 0.5268, 0.5841, 0.5233, 0.5842, 0.5211, 0.5855, 0.5213, 0.5853, 0.5241, 0.5842, 0.5211, 0.5842, 0.5189, 0.5855, 0.5184, 0.5855, 0.5213, 0.5842, 0.5189, 0.5841, 0.5168, 0.5853, 0.5157, 0.5855, 0.5184, 0.5841, 0.5168, 0.5837, 0.5148, 0.5849, 0.5131, 0.5853, 0.5157, 0.5837, 0.5148, 0.5832, 0.513, 0.5843, 0.5108, 0.5849, 0.5131, 0.5832, 0.513, 0.5826, 0.5116, 0.5835, 0.5089, 0.5843, 0.5108, 0.5826, 0.5116, 0.5819, 0.5104, 0.5825, 0.5074, 0.5835, 0.5089, 0.5819, 0.5104, 0.5811, 0.5097, 0.5815, 0.5065, 0.5825, 0.5074, 0.5811, 0.5097, 0.5803, 0.5094, 0.5804, 0.5061, 0.5815, 0.5065, 0.5803, 0.5094, 0.5794, 0.5095, 0.5793, 0.5062, 0.5804, 0.5061, 0.5794, 0.5095, 0.5786, 0.51, 0.5782, 0.5069, 0.5793, 0.5062, 0.5786, 0.51, 0.5778, 0.511, 0.5772, 0.5081, 0.5782, 0.5069, 0.5778, 0.511, 0.5771, 0.5123, 0.5762, 0.5098, 0.5772, 0.5081, 0.5771, 0.5123, 0.5764, 0.5139, 0.5754, 0.5119, 0.5762, 0.5098, 0.5764, 0.5139, 0.576, 0.5158, 0.5748, 0.5144, 0.5754, 0.5119, 0.576, 0.5158, 0.5756, 0.5179, 0.5744, 0.5171, 0.5748, 0.5144, 0.5756, 0.5179, 0.5755, 0.52, 0.5742, 0.5199, 0.5744, 0.5171, 0.5511, 0.5692, 0.552, 0.5695, 0.5515, 0.5726, 0.5503, 0.5723, 0.5229, 0.5766, 0.5229, 0.5746, 0.5238, 0.5746, 0.5238, 0.5766, 0.5498, 0.5004, 0.5497, 0.5021, 0.5489, 0.5021, 0.5489, 0.5004, 0.5487, 0.5723, 0.5487, 0.5708, 0.5496, 0.5708, 0.5496, 0.5723, 0.5229, 0.5787, 0.5229, 0.5766, 0.5238, 0.5766, 0.5238, 0.5787, 0.5496, 0.5845, 0.5496, 0.5861, 0.5487, 0.5861, 0.5487, 0.5845, 0.5487, 0.5738, 0.5487, 0.5723, 0.5496, 0.5723, 0.5496, 0.5738, 0.5496, 0.583, 0.5496, 0.5845, 0.5487, 0.5845, 0.5487, 0.583, 0.5487, 0.575, 0.5487, 0.5738, 0.5496, 0.5738, 0.5496, 0.575, 0.5496, 0.5814, 0.5496, 0.583, 0.5487, 0.583, 0.5487, 0.5814, 0.5487, 0.5761, 0.5487, 0.575, 0.5496, 0.575, 0.5496, 0.5761, 0.5496, 0.58, 0.5496, 0.5814, 0.5487, 0.5814, 0.5487, 0.58, 0.5487, 0.5769, 0.5487, 0.5761, 0.5496, 0.5761, 0.5496, 0.5769, 0.5496, 0.5788, 0.5496, 0.58, 0.5487, 0.58, 0.5487, 0.5788, 0.5497, 0.515, 0.5498, 0.516, 0.5489, 0.516, 0.5489, 0.515, 0.5496, 0.5777, 0.5496, 0.5788, 0.5487, 0.5788, 0.5487, 0.5777, 0.5497, 0.5136, 0.5497, 0.515, 0.5489, 0.515, 0.5488, 0.5136, 0.5496, 0.5769, 0.5496, 0.5777, 0.5487, 0.5777, 0.5487, 0.5769, 0.5497, 0.512, 0.5497, 0.5136, 0.5488, 0.5136, 0.5488, 0.512, 0.5229, 0.5678, 0.5228, 0.5667, 0.5237, 0.5667, 0.5238, 0.5678, 0.5497, 0.5101, 0.5497, 0.512, 0.5488, 0.512, 0.5488, 0.5101, 0.5229, 0.5691, 0.5229, 0.5678, 0.5238, 0.5678, 0.5238, 0.5691, 0.5497, 0.5081, 0.5497, 0.5101, 0.5488, 0.5101, 0.5488, 0.5081, 0.5229, 0.5806, 0.5229, 0.5787, 0.5238, 0.5787, 0.5238, 0.5806, 0.5229, 0.5708, 0.5229, 0.5691, 0.5238, 0.5691, 0.5238, 0.5708, 0.5497, 0.5061, 0.5497, 0.5081, 0.5488, 0.5081, 0.5488, 0.5061, 0.5228, 0.5823, 0.5229, 0.5806, 0.5238, 0.5806, 0.5237, 0.5823, 0.5229, 0.5726, 0.5229, 0.5708, 0.5238, 0.5708, 0.5238, 0.5726, 0.5497, 0.5041, 0.5497, 0.5061, 0.5488, 0.5061, 0.5488, 0.5041, 0.5487, 0.5692, 0.5487, 0.5677, 0.5496, 0.5677, 0.5496, 0.5692, 0.5229, 0.5746, 0.5229, 0.5726, 0.5238, 0.5726, 0.5238, 0.5746, 0.5497, 0.5021, 0.5497, 0.5041, 0.5488, 0.5041, 0.5489, 0.5021, 0.5487, 0.5237, 0.5488, 0.5251, 0.5459, 0.528, 0.5458, 0.5263, 0.5188, 0.5145, 0.5178, 0.515, 0.5178, 0.5121, 0.5191, 0.5114, 0.5503, 0.5686, 0.5511, 0.5692, 0.5503, 0.5723, 0.5493, 0.5715, 0.5198, 0.5143, 0.5188, 0.5145, 0.5191, 0.5114, 0.5203, 0.5112, 0.5497, 0.5676, 0.5503, 0.5686, 0.5493, 0.5715, 0.5484, 0.5702, 0.5207, 0.5146, 0.5198, 0.5143, 0.5203, 0.5112, 0.5215, 0.5115, 0.5492, 0.5663, 0.5497, 0.5676, 0.5484, 0.5702, 0.5478, 0.5684, 0.5214, 0.5152, 0.5207, 0.5146, 0.5215, 0.5115, 0.5225, 0.5124, 0.5488, 0.5647, 0.5492, 0.5663, 0.5478, 0.5684, 0.5474, 0.5663, 0.5221, 0.5162, 0.5214, 0.5152, 0.5225, 0.5124, 0.5233, 0.5137, 0.5487, 0.5629, 0.5488, 0.5647, 0.5474, 0.5663, 0.5472, 0.564, 0.5226, 0.5176, 0.5221, 0.5162, 0.5233, 0.5137, 0.524, 0.5154, 0.5488, 0.5609, 0.5487, 0.5629, 0.5472, 0.564, 0.5473, 0.5614, 0.5229, 0.5192, 0.5226, 0.5176, 0.524, 0.5154, 0.5244, 0.5175, 0.549, 0.5589, 0.5488, 0.5609, 0.5473, 0.5614, 0.5476, 0.5588, 0.521, 0.5306, 0.5217, 0.5289, 0.5229, 0.5301, 0.5219, 0.5324, 0.5231, 0.521, 0.5229, 0.5192, 0.5244, 0.5175, 0.5246, 0.5198, 0.5494, 0.5569, 0.549, 0.5589, 0.5476, 0.5588, 0.5481, 0.5562, 0.5202, 0.5322, 0.521, 0.5306, 0.5219, 0.5324, 0.5208, 0.5344, 0.523, 0.5229, 0.5231, 0.521, 0.5246, 0.5198, 0.5245, 0.5224, 0.55, 0.555, 0.5494, 0.5569, 0.5481, 0.5562, 0.5489, 0.5537, 0.5192, 0.5334, 0.5202, 0.5322, 0.5208, 0.5344, 0.5196, 0.5361, 0.5228, 0.5249, 0.523, 0.5229, 0.5245, 0.5224, 0.5242, 0.525, 0.5508, 0.5532, 0.55, 0.555, 0.5489, 0.5537, 0.5499, 0.5514, 0.5183, 0.5343, 0.5192, 0.5334, 0.5196, 0.5361, 0.5183, 0.5372, 0.5223, 0.5269, 0.5228, 0.5249, 0.5242, 0.525, 0.5236, 0.5276, 0.5516, 0.5517, 0.5508, 0.5532, 0.5499, 0.5514, 0.551, 0.5494, 0.553, 0.5693, 0.5183, 0.5343, 0.5183, 0.5372, 0.5527, 0.5724, 0.5217, 0.5289, 0.5223, 0.5269, 0.5236, 0.5276, 0.5229, 0.5301, 0.5525, 0.5504, 0.5516, 0.5517, 0.551, 0.5494, 0.5522, 0.5478, 0.552, 0.5695, 0.553, 0.5693, 0.5527, 0.5724, 0.5515, 0.5726, 0.5178, 0.515, 0.5525, 0.5504, 0.5522, 0.5478, 0.5178, 0.5121, 0.6043, 0.5396, 0.6043, 0.542, 0.6022, 0.542, 0.6022, 0.5396, 0.5692, 0.4964, 0.5692, 0.4977, 0.5664, 0.4961, 0.5664, 0.4944, 0.5487, 0.522, 0.5487, 0.5237, 0.5458, 0.5263, 0.5457, 0.5241, 0.5233, 0.5137, 0.5225, 0.5124, 0.5235, 0.5094, 0.5246, 0.511, 0.5487, 0.5198, 0.5487, 0.522, 0.5457, 0.5241, 0.5457, 0.5215, 0.6021, 0.5638, 0.602, 0.5624, 0.6049, 0.5595, 0.605, 0.5612, 0.5486, 0.5174, 0.5487, 0.5198, 0.5457, 0.5215, 0.5457, 0.5185, 0.6021, 0.5656, 0.6021, 0.5638, 0.605, 0.5612, 0.6051, 0.5634, 0.5486, 0.5148, 0.5486, 0.5174, 0.5457, 0.5185, 0.5457, 0.5153, 0.6021, 0.5805, 0.6022, 0.578, 0.6051, 0.5787, 0.6051, 0.5818, 0.6022, 0.5677, 0.6021, 0.5656, 0.6051, 0.5634, 0.6051, 0.566, 0.5486, 0.5122, 0.5486, 0.5148, 0.5457, 0.5153, 0.5457, 0.512, 0.6021, 0.5828, 0.6021, 0.5805, 0.6051, 0.5818, 0.605, 0.5847, 0.6022, 0.5701, 0.6022, 0.5677, 0.6051, 0.566, 0.6051, 0.569, 0.5487, 0.5095, 0.5486, 0.5122, 0.5457, 0.512, 0.5457, 0.5088, 0.602, 0.5848, 0.6021, 0.5828, 0.605, 0.5847, 0.6049, 0.5871, 0.6022, 0.5727, 0.6022, 0.5701, 0.6051, 0.569, 0.6052, 0.5722, 0.5487, 0.507, 0.5487, 0.5095, 0.5457, 0.5088, 0.5457, 0.5057, 0.5692, 0.4966, 0.5692, 0.4945, 0.5721, 0.4944, 0.5721, 0.4969, 0.6022, 0.5753, 0.6022, 0.5727, 0.6052, 0.5722, 0.6051, 0.5755, 0.5487, 0.5047, 0.5487, 0.507, 0.5457, 0.5057, 0.5458, 0.5028, 0.5692, 0.4985, 0.5692, 0.4966, 0.5721, 0.4969, 0.5721, 0.4993, 0.6022, 0.578, 0.6022, 0.5753, 0.6051, 0.5755, 0.6051, 0.5787, 0.5488, 0.5027, 0.5487, 0.5047, 0.5458, 0.5028, 0.5459, 0.5004, 0.5692, 0.5004, 0.5692, 0.4985, 0.5721, 0.4993, 0.5721, 0.5016, 0.5692, 0.5032, 0.5692, 0.5053, 0.5664, 0.5054, 0.5664, 0.5029, 0.5692, 0.502, 0.5692, 0.5004, 0.5721, 0.5016, 0.5721, 0.5037, 0.5692, 0.5012, 0.5692, 0.5032, 0.5664, 0.5029, 0.5664, 0.5004, 0.5692, 0.5034, 0.5692, 0.502, 0.5721, 0.5037, 0.5721, 0.5054, 0.5692, 0.4994, 0.5692, 0.5012, 0.5664, 0.5004, 0.5664, 0.4981, 0.5484, 0.5702, 0.5493, 0.5715, 0.5482, 0.5744, 0.5472, 0.5727, 0.5692, 0.4977, 0.5692, 0.4994, 0.5664, 0.4981, 0.5664, 0.4961, 0.5333, 0.5178, 0.5333, 0.5204, 0.5316, 0.5211, 0.5316, 0.5175, 0.5333, 0.5204, 0.5335, 0.523, 0.5318, 0.5245, 0.5316, 0.5211, 0.5335, 0.523, 0.5339, 0.5253, 0.5324, 0.5277, 0.5318, 0.5245, 0.5339, 0.5253, 0.5345, 0.5275, 0.5331, 0.5305, 0.5324, 0.5277, 0.5345, 0.5275, 0.5353, 0.5292, 0.5341, 0.5329, 0.5331, 0.5305, 0.5353, 0.5292, 0.5361, 0.5306, 0.5353, 0.5347, 0.5341, 0.5329, 0.5361, 0.5306, 0.5371, 0.5315, 0.5366, 0.5359, 0.5353, 0.5347, 0.5371, 0.5315, 0.5381, 0.5319, 0.5379, 0.5364, 0.5366, 0.5359, 0.5381, 0.5319, 0.5391, 0.5317, 0.5393, 0.5362, 0.5379, 0.5364, 0.5391, 0.5317, 0.5401, 0.5311, 0.5407, 0.5354, 0.5393, 0.5362, 0.5401, 0.5311, 0.5411, 0.53, 0.542, 0.5339, 0.5407, 0.5354, 0.5411, 0.53, 0.542, 0.5284, 0.5431, 0.5317, 0.542, 0.5339, 0.542, 0.5284, 0.5427, 0.5264, 0.5441, 0.5291, 0.5431, 0.5317, 0.5427, 0.5264, 0.5433, 0.5241, 0.5449, 0.5261, 0.5441, 0.5291, 0.5433, 0.5241, 0.5437, 0.5217, 0.5454, 0.5228, 0.5449, 0.5261, 0.5437, 0.5217, 0.5439, 0.519, 0.5457, 0.5193, 0.5454, 0.5228, 0.5439, 0.519, 0.5439, 0.5164, 0.5457, 0.5157, 0.5457, 0.5193, 0.5439, 0.5164, 0.5437, 0.5138, 0.5454, 0.5123, 0.5457, 0.5157, 0.5437, 0.5138, 0.5433, 0.5114, 0.5449, 0.5091, 0.5454, 0.5123, 0.5433, 0.5114, 0.5427, 0.5093, 0.5441, 0.5063, 0.5449, 0.5091, 0.5427, 0.5093, 0.542, 0.5076, 0.5431, 0.5039, 0.5441, 0.5063, 0.542, 0.5076, 0.5411, 0.5062, 0.542, 0.5021, 0.5431, 0.5039, 0.5411, 0.5062, 0.5401, 0.5053, 0.5407, 0.5009, 0.542, 0.5021, 0.5401, 0.5053, 0.5391, 0.5049, 0.5393, 0.5004, 0.5407, 0.5009, 0.5391, 0.5049, 0.5381, 0.5051, 0.5379, 0.5006, 0.5393, 0.5004, 0.5381, 0.5051, 0.5371, 0.5057, 0.5366, 0.5014, 0.5379, 0.5006, 0.5371, 0.5057, 0.5361, 0.5068, 0.5353, 0.5029, 0.5366, 0.5014, 0.5361, 0.5068, 0.5353, 0.5084, 0.5341, 0.505, 0.5353, 0.5029, 0.5353, 0.5084, 0.5345, 0.5104, 0.5331, 0.5077, 0.5341, 0.505, 0.5345, 0.5104, 0.5339, 0.5127, 0.5324, 0.5107, 0.5331, 0.5077, 0.5339, 0.5127, 0.5335, 0.5151, 0.5318, 0.514, 0.5324, 0.5107, 0.5335, 0.5151, 0.5333, 0.5178, 0.5316, 0.5175, 0.5318, 0.514, 0.5714, 0.577, 0.5714, 0.5751, 0.5735, 0.5751, 0.5735, 0.577, 0.5466, 0.5662, 0.5466, 0.5639, 0.5487, 0.5639, 0.5487, 0.5663, 0.6044, 0.5373, 0.6043, 0.5396, 0.6022, 0.5396, 0.6023, 0.5373, 0.5714, 0.5789, 0.5714, 0.577, 0.5735, 0.577, 0.5735, 0.5789, 0.5466, 0.5687, 0.5466, 0.5662, 0.5487, 0.5663, 0.5487, 0.5687, 0.6044, 0.5352, 0.6044, 0.5373, 0.6023, 0.5373, 0.6023, 0.5351, 0.5714, 0.5808, 0.5714, 0.5789, 0.5735, 0.5789, 0.5735, 0.5808, 0.5465, 0.5711, 0.5466, 0.5687, 0.5487, 0.5687, 0.5487, 0.5711, 0.5486, 0.5848, 0.5486, 0.5867, 0.5465, 0.5867, 0.5465, 0.5848, 0.5714, 0.5825, 0.5714, 0.5808, 0.5735, 0.5808, 0.5735, 0.5825, 0.5486, 0.5829, 0.5486, 0.5848, 0.5465, 0.5848, 0.5465, 0.5829, 0.5714, 0.584, 0.5714, 0.5825, 0.5735, 0.5825, 0.5735, 0.584, 0.5486, 0.5811, 0.5486, 0.5829, 0.5465, 0.5829, 0.5465, 0.5811, 0.5714, 0.5853, 0.5714, 0.584, 0.5735, 0.584, 0.5735, 0.5853, 0.5486, 0.5794, 0.5486, 0.5811, 0.5465, 0.5811, 0.5465, 0.5794, 0.5714, 0.5862, 0.5714, 0.5853, 0.5735, 0.5853, 0.5735, 0.5862, 0.5486, 0.5778, 0.5486, 0.5794, 0.5465, 0.5794, 0.5465, 0.5779, 0.6044, 0.5527, 0.6044, 0.554, 0.6023, 0.554, 0.6023, 0.5527, 0.5486, 0.5766, 0.5486, 0.5778, 0.5465, 0.5779, 0.5465, 0.5766, 0.6043, 0.5511, 0.6044, 0.5527, 0.6023, 0.5527, 0.6022, 0.5511, 0.5486, 0.5756, 0.5486, 0.5766, 0.5465, 0.5766, 0.5465, 0.5756, 0.6043, 0.5491, 0.6043, 0.5511, 0.6022, 0.5511, 0.6022, 0.5491, 0.5465, 0.558, 0.5465, 0.5567, 0.5486, 0.5568, 0.5486, 0.558, 0.6043, 0.5469, 0.6043, 0.5491, 0.6022, 0.5491, 0.6022, 0.5469, 0.5465, 0.5597, 0.5465, 0.558, 0.5486, 0.558, 0.5487, 0.5597, 0.6043, 0.5445, 0.6043, 0.5469, 0.6022, 0.5469, 0.6022, 0.5445, 0.5465, 0.5735, 0.5465, 0.5711, 0.5487, 0.5711, 0.5486, 0.5735, 0.5466, 0.5616, 0.5465, 0.5597, 0.5487, 0.5597, 0.5487, 0.5616, 0.6043, 0.542, 0.6043, 0.5445, 0.6022, 0.5445, 0.6022, 0.542, 0.5465, 0.5756, 0.5465, 0.5735, 0.5486, 0.5735, 0.5486, 0.5756, 0.5466, 0.5639, 0.5466, 0.5616, 0.5487, 0.5616, 0.5487, 0.5639, 0.5637, 0.5856, 0.5675, 0.5856, 0.5675, 0.5873, 0.5637, 0.5873, 0.5637, 0.5873, 0.5675, 0.5873, 0.5674, 0.5889, 0.5636, 0.5888, 0.5675, 0.5751, 0.5714, 0.5751, 0.5714, 0.5765, 0.5675, 0.5765, 0.5675, 0.5765, 0.5714, 0.5765, 0.5714, 0.5779, 0.5675, 0.5779, 0.5675, 0.5779, 0.5714, 0.5779, 0.5714, 0.5792, 0.5675, 0.5792, 0.5675, 0.5792, 0.5714, 0.5792, 0.5714, 0.5804, 0.5675, 0.5804, 0.5675, 0.5804, 0.5714, 0.5804, 0.5714, 0.5816, 0.5675, 0.5816, 0.5675, 0.5816, 0.5714, 0.5816, 0.5714, 0.5825, 0.5675, 0.5825, 0.5675, 0.5825, 0.5714, 0.5825, 0.5714, 0.5832, 0.5675, 0.5832, 0.5538, 0.5828, 0.55, 0.5827, 0.5499, 0.5818, 0.5537, 0.5818, 0.5537, 0.5818, 0.5499, 0.5818, 0.5499, 0.5806, 0.5537, 0.5806, 0.5537, 0.5806, 0.5499, 0.5806, 0.5499, 0.5792, 0.5537, 0.5792, 0.5537, 0.5792, 0.5499, 0.5792, 0.5499, 0.5776, 0.5537, 0.5776, 0.5537, 0.5776, 0.5499, 0.5776, 0.5499, 0.5758, 0.5537, 0.5758, 0.5537, 0.5758, 0.5499, 0.5758, 0.5499, 0.574, 0.5537, 0.5741, 0.5537, 0.5741, 0.5499, 0.574, 0.5499, 0.5723, 0.5537, 0.5723, 0.5537, 0.5723, 0.5499, 0.5723, 0.5499, 0.5706, 0.5537, 0.5706, 0.5537, 0.5706, 0.5499, 0.5706, 0.55, 0.569, 0.5538, 0.5691, 0.5495, 0.5361, 0.5457, 0.5361, 0.5457, 0.5347, 0.5495, 0.5347, 0.5495, 0.5347, 0.5457, 0.5347, 0.5457, 0.5334, 0.5495, 0.5334, 0.5495, 0.5334, 0.5457, 0.5334, 0.5457, 0.532, 0.5495, 0.532, 0.5495, 0.532, 0.5457, 0.532, 0.5457, 0.5308, 0.5495, 0.5308, 0.5495, 0.5308, 0.5457, 0.5308, 0.5457, 0.5297, 0.5495, 0.5297, 0.5495, 0.5297, 0.5457, 0.5297, 0.5457, 0.5287, 0.5495, 0.5287, 0.5495, 0.5287, 0.5457, 0.5287, 0.5457, 0.528, 0.5495, 0.528, 0.5636, 0.5751, 0.5674, 0.5752, 0.5675, 0.5761, 0.5637, 0.5761, 0.5637, 0.5761, 0.5675, 0.5761, 0.5675, 0.5773, 0.5637, 0.5773, 0.5637, 0.5773, 0.5675, 0.5773, 0.5675, 0.5787, 0.5637, 0.5787, 0.5637, 0.5787, 0.5675, 0.5787, 0.5675, 0.5803, 0.5637, 0.5803, 0.5637, 0.5803, 0.5675, 0.5803, 0.5675, 0.5821, 0.5637, 0.582, 0.5232, 0.5593, 0.5232, 0.5582, 0.5238, 0.5582, 0.5238, 0.5593, 0.5637, 0.582, 0.5675, 0.5821, 0.5675, 0.5839, 0.5637, 0.5838, 0.5637, 0.5838, 0.5675, 0.5839, 0.5675, 0.5856, 0.5637, 0.5856, 0.5316, 0.5748, 0.5316, 0.5767, 0.5314, 0.5786, 0.5311, 0.5803, 0.5307, 0.5818, 0.5302, 0.5831, 0.5295, 0.5841, 0.5288, 0.5848, 0.5281, 0.585, 0.5273, 0.5849, 0.5266, 0.5845, 0.5259, 0.5836, 0.5253, 0.5825, 0.5247, 0.5811, 0.5243, 0.5794, 0.524, 0.5776, 0.5239, 0.5757, 0.5239, 0.5738, 0.524, 0.5719, 0.5243, 0.5702, 0.5247, 0.5686, 0.5253, 0.5674, 0.5259, 0.5664, 0.5266, 0.5657, 0.5273, 0.5654, 0.5281, 0.5655, 0.5288, 0.566, 0.5295, 0.5668, 0.5302, 0.568, 0.5307, 0.5694, 0.5311, 0.5711, 0.5314, 0.5729, 0.5952, 0.5689, 0.5952, 0.5704, 0.5944, 0.5707, 0.5944, 0.5688, 0.5952, 0.5704, 0.5953, 0.5718, 0.5945, 0.5726, 0.5944, 0.5707, 0.5953, 0.5718, 0.5956, 0.5732, 0.5948, 0.5743, 0.5945, 0.5726, 0.5956, 0.5732, 0.5959, 0.5744, 0.5952, 0.5759, 0.5948, 0.5743, 0.5959, 0.5744, 0.5963, 0.5753, 0.5957, 0.5772, 0.5952, 0.5759, 0.5963, 0.5753, 0.5968, 0.5761, 0.5964, 0.5781, 0.5957, 0.5772, 0.5968, 0.5761, 0.5973, 0.5766, 0.5971, 0.5788, 0.5964, 0.5781, 0.5973, 0.5766, 0.5979, 0.5768, 0.5978, 0.5791, 0.5971, 0.5788, 0.5979, 0.5768, 0.5985, 0.5767, 0.5986, 0.579, 0.5978, 0.5791, 0.5985, 0.5767, 0.5991, 0.5764, 0.5993, 0.5785, 0.5986, 0.579, 0.5991, 0.5764, 0.5996, 0.5757, 0.6, 0.5777, 0.5993, 0.5785, 0.5996, 0.5757, 0.6001, 0.5749, 0.6006, 0.5765, 0.6, 0.5777, 0.6001, 0.5749, 0.6005, 0.5738, 0.6012, 0.5751, 0.6006, 0.5765, 0.6005, 0.5738, 0.6008, 0.5725, 0.6016, 0.5735, 0.6012, 0.5751, 0.6008, 0.5725, 0.601, 0.5711, 0.6019, 0.5716, 0.6016, 0.5735, 0.601, 0.5711, 0.6011, 0.5696, 0.602, 0.5697, 0.6019, 0.5716, 0.6011, 0.5696, 0.6011, 0.5682, 0.602, 0.5678, 0.602, 0.5697, 0.6011, 0.5682, 0.601, 0.5667, 0.6019, 0.566, 0.602, 0.5678, 0.601, 0.5667, 0.6008, 0.5654, 0.6016, 0.5642, 0.6019, 0.566, 0.6008, 0.5654, 0.6005, 0.5642, 0.6012, 0.5627, 0.6016, 0.5642, 0.6005, 0.5642, 0.6001, 0.5632, 0.6006, 0.5614, 0.6012, 0.5627, 0.6001, 0.5632, 0.5996, 0.5624, 0.6, 0.5604, 0.6006, 0.5614, 0.5996, 0.5624, 0.5991, 0.5619, 0.5993, 0.5598, 0.6, 0.5604, 0.5991, 0.5619, 0.5985, 0.5617, 0.5986, 0.5595, 0.5993, 0.5598, 0.5985, 0.5617, 0.5979, 0.5618, 0.5978, 0.5596, 0.5986, 0.5595, 0.5979, 0.5618, 0.5973, 0.5622, 0.5971, 0.56, 0.5978, 0.5596, 0.5973, 0.5622, 0.5968, 0.5628, 0.5964, 0.5609, 0.5971, 0.56, 0.5968, 0.5628, 0.5963, 0.5637, 0.5957, 0.562, 0.5964, 0.5609, 0.5963, 0.5637, 0.5959, 0.5648, 0.5952, 0.5634, 0.5957, 0.562, 0.5959, 0.5648, 0.5956, 0.5661, 0.5948, 0.5651, 0.5952, 0.5634, 0.5956, 0.5661, 0.5953, 0.5674, 0.5945, 0.5669, 0.5948, 0.5651, 0.5953, 0.5674, 0.5952, 0.5689, 0.5944, 0.5688, 0.5945, 0.5669, 0.5882, 0.5766, 0.5888, 0.5767, 0.5884, 0.5789, 0.5876, 0.5786, 0.5981, 0.5858, 0.5981, 0.5844, 0.5987, 0.5844, 0.5987, 0.5858, 0.5973, 0.5791, 0.5973, 0.5803, 0.5967, 0.5803, 0.5967, 0.5791, 0.5232, 0.5603, 0.5232, 0.5593, 0.5238, 0.5593, 0.5238, 0.5603, 0.5981, 0.5871, 0.5981, 0.5858, 0.5987, 0.5858, 0.5986, 0.5871, 0.5971, 0.5045, 0.5971, 0.5056, 0.5965, 0.5056, 0.5965, 0.5045, 0.5232, 0.5613, 0.5232, 0.5603, 0.5238, 0.5603, 0.5238, 0.5613, 0.5971, 0.5035, 0.5971, 0.5045, 0.5965, 0.5045, 0.5965, 0.5035, 0.5232, 0.5621, 0.5232, 0.5613, 0.5238, 0.5613, 0.5238, 0.5621, 0.5971, 0.5024, 0.5971, 0.5035, 0.5965, 0.5035, 0.5965, 0.5024, 0.5232, 0.5628, 0.5232, 0.5621, 0.5238, 0.5621, 0.5238, 0.5628, 0.5971, 0.5015, 0.5971, 0.5024, 0.5965, 0.5024, 0.5965, 0.5015, 0.5232, 0.5634, 0.5232, 0.5628, 0.5238, 0.5628, 0.5238, 0.5634, 0.5971, 0.5006, 0.5971, 0.5015, 0.5965, 0.5015, 0.5965, 0.5006, 0.5973, 0.5889, 0.5973, 0.5896, 0.5967, 0.5896, 0.5967, 0.5889, 0.5971, 0.4999, 0.5971, 0.5006, 0.5965, 0.5006, 0.5965, 0.4999, 0.5973, 0.588, 0.5973, 0.5889, 0.5967, 0.5889, 0.5967, 0.588, 0.5971, 0.4994, 0.5971, 0.4999, 0.5965, 0.4999, 0.5965, 0.4994, 0.5973, 0.5869, 0.5973, 0.588, 0.5967, 0.588, 0.5967, 0.5869, 0.598, 0.5798, 0.598, 0.5791, 0.5986, 0.5791, 0.5986, 0.5798, 0.5973, 0.5856, 0.5973, 0.5869, 0.5967, 0.5869, 0.5967, 0.5856, 0.5981, 0.5807, 0.598, 0.5798, 0.5986, 0.5798, 0.5986, 0.5807, 0.5973, 0.5843, 0.5973, 0.5856, 0.5967, 0.5856, 0.5967, 0.5843, 0.598, 0.5884, 0.5981, 0.5871, 0.5986, 0.5871, 0.5986, 0.5884, 0.5981, 0.5818, 0.5981, 0.5807, 0.5986, 0.5807, 0.5987, 0.5818, 0.5973, 0.5829, 0.5973, 0.5843, 0.5967, 0.5843, 0.5967, 0.5829, 0.598, 0.5896, 0.598, 0.5884, 0.5986, 0.5884, 0.5986, 0.5896, 0.5981, 0.5831, 0.5981, 0.5818, 0.5987, 0.5818, 0.5987, 0.5831, 0.5973, 0.5816, 0.5973, 0.5829, 0.5967, 0.5829, 0.5967, 0.5816, 0.5232, 0.5582, 0.5232, 0.5572, 0.5238, 0.5572, 0.5238, 0.5582, 0.5981, 0.5844, 0.5981, 0.5831, 0.5987, 0.5831, 0.5987, 0.5844, 0.5973, 0.5803, 0.5973, 0.5816, 0.5967, 0.5816, 0.5967, 0.5803, 0.6072, 0.5218, 0.6072, 0.5228, 0.6053, 0.5247, 0.6052, 0.5236, 0.5905, 0.5629, 0.5898, 0.5633, 0.5898, 0.5613, 0.5906, 0.5608, 0.5876, 0.5761, 0.5882, 0.5766, 0.5876, 0.5786, 0.5869, 0.5781, 0.5911, 0.5628, 0.5905, 0.5629, 0.5906, 0.5608, 0.5915, 0.5607, 0.5872, 0.5755, 0.5876, 0.5761, 0.5869, 0.5781, 0.5864, 0.5772, 0.5917, 0.563, 0.5911, 0.5628, 0.5915, 0.5607, 0.5922, 0.5609, 0.5869, 0.5746, 0.5872, 0.5755, 0.5864, 0.5772, 0.5859, 0.576, 0.5922, 0.5634, 0.5917, 0.563, 0.5922, 0.5609, 0.5929, 0.5615, 0.5866, 0.5735, 0.5869, 0.5746, 0.5859, 0.576, 0.5856, 0.5746, 0.5927, 0.5641, 0.5922, 0.5634, 0.5929, 0.5615, 0.5935, 0.5623, 0.5866, 0.5723, 0.5866, 0.5735, 0.5856, 0.5746, 0.5855, 0.573, 0.593, 0.565, 0.5927, 0.5641, 0.5935, 0.5623, 0.5939, 0.5635, 0.5866, 0.5709, 0.5866, 0.5723, 0.5855, 0.573, 0.5856, 0.5713, 0.5932, 0.566, 0.593, 0.565, 0.5939, 0.5635, 0.5942, 0.5649, 0.5868, 0.5696, 0.5866, 0.5709, 0.5856, 0.5713, 0.5858, 0.5695, 0.5919, 0.5738, 0.5924, 0.5726, 0.5932, 0.5735, 0.5925, 0.575, 0.5933, 0.5673, 0.5932, 0.566, 0.5942, 0.5649, 0.5944, 0.5665, 0.587, 0.5682, 0.5868, 0.5696, 0.5858, 0.5695, 0.5862, 0.5678, 0.5914, 0.5748, 0.5919, 0.5738, 0.5925, 0.575, 0.5918, 0.5764, 0.5933, 0.5686, 0.5933, 0.5673, 0.5944, 0.5665, 0.5943, 0.5682, 0.5874, 0.5669, 0.587, 0.5682, 0.5862, 0.5678, 0.5867, 0.5661, 0.5907, 0.5757, 0.5914, 0.5748, 0.5918, 0.5764, 0.591, 0.5775, 0.5931, 0.5699, 0.5933, 0.5686, 0.5943, 0.5682, 0.5941, 0.57, 0.5879, 0.5657, 0.5874, 0.5669, 0.5867, 0.5661, 0.5873, 0.5645, 0.5901, 0.5763, 0.5907, 0.5757, 0.591, 0.5775, 0.5901, 0.5783, 0.5928, 0.5713, 0.5931, 0.5699, 0.5941, 0.57, 0.5937, 0.5718, 0.5885, 0.5647, 0.5879, 0.5657, 0.5873, 0.5645, 0.5881, 0.5632, 0.5894, 0.5766, 0.5901, 0.5763, 0.5901, 0.5783, 0.5893, 0.5787, 0.5924, 0.5726, 0.5928, 0.5713, 0.5937, 0.5718, 0.5932, 0.5735, 0.5891, 0.5639, 0.5885, 0.5647, 0.5881, 0.5632, 0.5889, 0.5621, 0.5888, 0.5767, 0.5894, 0.5766, 0.5893, 0.5787, 0.5884, 0.5789, 0.5898, 0.5633, 0.5891, 0.5639, 0.5889, 0.5621, 0.5898, 0.5613, 0.5525, 0.6161, 0.5524, 0.6178, 0.551, 0.6178, 0.551, 0.6161, 0.5449, 0.5581, 0.5449, 0.559, 0.5429, 0.5579, 0.5429, 0.5567, 0.6072, 0.5206, 0.6072, 0.5218, 0.6052, 0.5236, 0.6052, 0.5221, 0.5935, 0.5623, 0.5929, 0.5615, 0.5936, 0.5595, 0.5944, 0.5606, 0.6071, 0.5192, 0.6072, 0.5206, 0.6052, 0.5221, 0.6052, 0.5203, 0.6064, 0.4668, 0.6064, 0.4659, 0.6083, 0.4639, 0.6084, 0.4651, 0.6071, 0.5176, 0.6071, 0.5192, 0.6052, 0.5203, 0.6051, 0.5183, 0.6065, 0.468, 0.6064, 0.4668, 0.6084, 0.4651, 0.6084, 0.4666, 0.6071, 0.5158, 0.6071, 0.5176, 0.6051, 0.5183, 0.6051, 0.5161, 0.6065, 0.4781, 0.6065, 0.4764, 0.6085, 0.4769, 0.6084, 0.479, 0.6065, 0.4695, 0.6065, 0.468, 0.6084, 0.4666, 0.6085, 0.4684, 0.6071, 0.514, 0.6071, 0.5158, 0.6051, 0.5161, 0.6051, 0.5139, 0.6064, 0.4797, 0.6065, 0.4781, 0.6084, 0.479, 0.6084, 0.481, 0.6065, 0.4711, 0.6065, 0.4695, 0.6085, 0.4684, 0.6085, 0.4704, 0.6071, 0.5122, 0.6071, 0.514, 0.6051, 0.5139, 0.6052, 0.5117, 0.6064, 0.481, 0.6064, 0.4797, 0.6084, 0.481, 0.6083, 0.4826, 0.6065, 0.4729, 0.6065, 0.4711, 0.6085, 0.4704, 0.6085, 0.4725, 0.6072, 0.5105, 0.6071, 0.5122, 0.6052, 0.5117, 0.6052, 0.5096, 0.5529, 0.6146, 0.5528, 0.6132, 0.5191, 0.5786, 0.5191, 0.5803, 0.6065, 0.4747, 0.6065, 0.4729, 0.6085, 0.4725, 0.6085, 0.4747, 0.6072, 0.509, 0.6072, 0.5105, 0.6052, 0.5096, 0.6052, 0.5077, 0.5529, 0.6159, 0.5529, 0.6146, 0.5191, 0.5803, 0.5191, 0.582, 0.6065, 0.4764, 0.6065, 0.4747, 0.6085, 0.4747, 0.6085, 0.4769, 0.6072, 0.5077, 0.6072, 0.509, 0.6052, 0.5077, 0.6053, 0.5061, 0.5529, 0.6172, 0.5529, 0.6159, 0.5191, 0.582, 0.5191, 0.5835, 0.5449, 0.5627, 0.5449, 0.5641, 0.5429, 0.5642, 0.5429, 0.5625, 0.5529, 0.6183, 0.5529, 0.6172, 0.5191, 0.5835, 0.5191, 0.5849, 0.5449, 0.5614, 0.5449, 0.5627, 0.5429, 0.5625, 0.5429, 0.5608, 0.5528, 0.6192, 0.5529, 0.6183, 0.5191, 0.5849, 0.5191, 0.5861, 0.5449, 0.5601, 0.5449, 0.5614, 0.5429, 0.5608, 0.5429, 0.5593, 0.5864, 0.5772, 0.5869, 0.5781, 0.5862, 0.58, 0.5855, 0.5789, 0.5449, 0.559, 0.5449, 0.5601, 0.5429, 0.5593, 0.5429, 0.5579, 0.5867, 0.5469, 0.5867, 0.5487, 0.5855, 0.5491, 0.5855, 0.5467, 0.5867, 0.5487, 0.5869, 0.5504, 0.5857, 0.5514, 0.5855, 0.5491, 0.5869, 0.5504, 0.5871, 0.552, 0.5861, 0.5536, 0.5857, 0.5514, 0.5871, 0.552, 0.5875, 0.5534, 0.5866, 0.5555, 0.5861, 0.5536, 0.5875, 0.5534, 0.588, 0.5546, 0.5873, 0.5571, 0.5866, 0.5555, 0.588, 0.5546, 0.5886, 0.5555, 0.588, 0.5583, 0.5873, 0.5571, 0.5886, 0.5555, 0.5893, 0.5561, 0.5889, 0.5591, 0.588, 0.5583, 0.5893, 0.5561, 0.5899, 0.5564, 0.5898, 0.5595, 0.5889, 0.5591, 0.5899, 0.5564, 0.5906, 0.5563, 0.5908, 0.5594, 0.5898, 0.5595, 0.5906, 0.5563, 0.5913, 0.5559, 0.5917, 0.5588, 0.5908, 0.5594, 0.5913, 0.5559, 0.592, 0.5551, 0.5925, 0.5578, 0.5917, 0.5588, 0.592, 0.5551, 0.5926, 0.554, 0.5933, 0.5563, 0.5925, 0.5578, 0.5926, 0.554, 0.5931, 0.5527, 0.594, 0.5546, 0.5933, 0.5563, 0.5931, 0.5527, 0.5934, 0.5512, 0.5945, 0.5525, 0.594, 0.5546, 0.5934, 0.5512, 0.5937, 0.5495, 0.5949, 0.5503, 0.5945, 0.5525, 0.5937, 0.5495, 0.5938, 0.5477, 0.5951, 0.5479, 0.5949, 0.5503, 0.5938, 0.5477, 0.5938, 0.546, 0.5951, 0.5455, 0.5951, 0.5479, 0.5938, 0.546, 0.5937, 0.5442, 0.5949, 0.5432, 0.5951, 0.5455, 0.5937, 0.5442, 0.5934, 0.5426, 0.5945, 0.541, 0.5949, 0.5432, 0.5934, 0.5426, 0.5931, 0.5412, 0.594, 0.5391, 0.5945, 0.541, 0.5931, 0.5412, 0.5926, 0.54, 0.5933, 0.5375, 0.594, 0.5391, 0.5926, 0.54, 0.592, 0.5391, 0.5925, 0.5363, 0.5933, 0.5375, 0.592, 0.5391, 0.5913, 0.5385, 0.5917, 0.5355, 0.5925, 0.5363, 0.5913, 0.5385, 0.5906, 0.5382, 0.5908, 0.5351, 0.5917, 0.5355, 0.5906, 0.5382, 0.5899, 0.5383, 0.5898, 0.5353, 0.5908, 0.5351, 0.5899, 0.5383, 0.5893, 0.5387, 0.5889, 0.5358, 0.5898, 0.5353, 0.5893, 0.5387, 0.5886, 0.5395, 0.588, 0.5369, 0.5889, 0.5358, 0.5886, 0.5395, 0.588, 0.5406, 0.5873, 0.5383, 0.588, 0.5369, 0.588, 0.5406, 0.5875, 0.5419, 0.5866, 0.5401, 0.5873, 0.5383, 0.5875, 0.5419, 0.5871, 0.5434, 0.5861, 0.5421, 0.5866, 0.5401, 0.5871, 0.5434, 0.5869, 0.5451, 0.5857, 0.5444, 0.5861, 0.5421, 0.5869, 0.5451, 0.5867, 0.5469, 0.5855, 0.5467, 0.5857, 0.5444, 0.575, 0.4956, 0.575, 0.4944, 0.5764, 0.4944, 0.5764, 0.4956, 0.53, 0.5336, 0.53, 0.532, 0.5315, 0.532, 0.5315, 0.5336, 0.5525, 0.6146, 0.5525, 0.6161, 0.551, 0.6161, 0.5511, 0.6146, 0.575, 0.4969, 0.575, 0.4956, 0.5764, 0.4956, 0.5764, 0.4969, 0.53, 0.5353, 0.53, 0.5336, 0.5315, 0.5336, 0.5315, 0.5353, 0.5525, 0.6131, 0.5525, 0.6146, 0.5511, 0.6146, 0.5511, 0.6131, 0.575, 0.4982, 0.575, 0.4969, 0.5764, 0.4969, 0.5764, 0.4982, 0.53, 0.5369, 0.53, 0.5353, 0.5315, 0.5353, 0.5314, 0.5369, 0.5225, 0.5849, 0.5225, 0.5861, 0.5211, 0.5861, 0.5211, 0.5849, 0.575, 0.4993, 0.575, 0.4982, 0.5764, 0.4982, 0.5764, 0.4993, 0.5225, 0.5836, 0.5225, 0.5849, 0.5211, 0.5849, 0.5211, 0.5836, 0.575, 0.5003, 0.575, 0.4993, 0.5764, 0.4993, 0.5764, 0.5003, 0.5225, 0.5823, 0.5225, 0.5836, 0.5211, 0.5836, 0.521, 0.5823, 0.575, 0.5012, 0.575, 0.5003, 0.5764, 0.5003, 0.5764, 0.5012, 0.5225, 0.5812, 0.5225, 0.5823, 0.521, 0.5823, 0.521, 0.5812, 0.575, 0.5019, 0.575, 0.5012, 0.5764, 0.5012, 0.5764, 0.5019, 0.5225, 0.5802, 0.5225, 0.5812, 0.521, 0.5812, 0.5211, 0.5802, 0.5525, 0.625, 0.5525, 0.6259, 0.5511, 0.6258, 0.5511, 0.625, 0.5225, 0.5793, 0.5225, 0.5802, 0.5211, 0.5802, 0.5211, 0.5793, 0.5525, 0.6239, 0.5525, 0.625, 0.5511, 0.625, 0.551, 0.6239, 0.5225, 0.5786, 0.5225, 0.5793, 0.5211, 0.5793, 0.5211, 0.5786, 0.5524, 0.6226, 0.5525, 0.6239, 0.551, 0.6239, 0.551, 0.6225, 0.53, 0.528, 0.53, 0.5272, 0.5314, 0.5272, 0.5314, 0.5281, 0.5524, 0.6211, 0.5524, 0.6226, 0.551, 0.6225, 0.551, 0.621, 0.53, 0.5292, 0.53, 0.528, 0.5314, 0.5281, 0.5314, 0.5292, 0.5524, 0.6194, 0.5524, 0.6211, 0.551, 0.621, 0.551, 0.6194, 0.53, 0.5385, 0.53, 0.5369, 0.5314, 0.5369, 0.5314, 0.5385, 0.53, 0.5305, 0.53, 0.5292, 0.5314, 0.5292, 0.5315, 0.5305, 0.5524, 0.6178, 0.5524, 0.6194, 0.551, 0.6194, 0.551, 0.6178, 0.53, 0.5399, 0.53, 0.5385, 0.5314, 0.5385, 0.5314, 0.5399, 0.53, 0.532, 0.53, 0.5305, 0.5315, 0.5305, 0.5315, 0.532])
me_cube_001.materials.append(mat_material_001)
me_cube_001.update()
me_cube_002 = bpy.data.meshes.new('Cube.002')
me_cube_002.from_pydata([(-1.172, -1.0, -1.0), (-1.539, -0.7064, -1.0), (-1.665, 0.0, -1.237), (1.0, -1.0, -1.0), (0.6254, -1.0, -1.0), (-1.172, 0.0, -1.237), (1.0, 0.0, -1.237), (0.6254, 0.0, -1.237), (1.311, -0.8532, -0.1811), (1.311, -0.8439, 2.63e-07), (1.311, -0.8808, -0.3552), (1.311, -0.9255, -0.5156), (1.311, -0.9858, -0.6563), (1.311, -1.059, -0.7717), (1.311, -1.143, -0.8574), (1.311, -1.234, -0.9103), (1.311, -1.328, -0.9281), (1.311, -1.423, -0.9103), (1.311, -1.514, -0.8574), (1.311, -1.597, -0.7717), (1.311, -1.671, -0.6563), (1.311, -1.731, -0.5156), (1.311, -1.776, -0.3552), (1.311, -1.803, -0.1811), (1.311, -1.813, 2.63e-07), (1.311, -1.803, 0.1811), (1.311, -1.776, 0.3552), (1.311, -1.731, 0.5156), (1.311, -1.671, 0.6563), (1.311, -1.597, 0.7717), (1.311, -1.514, 0.8574), (1.311, -1.423, 0.9103), (1.311, -1.328, 0.9281), (1.311, -1.234, 0.9103), (1.311, -1.143, 0.8574), (1.311, -1.059, 0.7717), (1.311, -0.9858, 0.6563), (1.311, -0.9255, 0.5156), (1.311, -0.8808, 0.3552), (1.311, -0.8532, 0.1811), (1.178, -0.07355, -0.1222), (1.178, -0.06727, 1.775e-07), (1.178, -0.09216, -0.2398), (1.178, -0.1224, -0.3481), (1.178, -0.163, -0.443), (1.178, -0.2126, -0.5209), (1.178, -0.2691, -0.5788), (1.178, -0.3305, -0.6145), (1.178, -0.3942, -0.6265), (1.178, -0.458, -0.6145), (1.178, -0.5194, -0.5788), (1.178, -0.5759, -0.5209), (1.178, -0.6254, -0.443), (1.178, -0.6661, -0.3481), (1.178, -0.6963, -0.2398), (1.178, -0.7149, -0.1222), (1.178, -0.7212, 1.775e-07), (1.178, -0.7149, 0.1222), (1.178, -0.6963, 0.2398), (1.178, -0.6661, 0.3481), (1.178, -0.6254, 0.443), (1.178, -0.5759, 0.5209), (1.178, -0.5194, 0.5788), (1.178, -0.458, 0.6145), (1.178, -0.3942, 0.6265), (1.178, -0.3305, 0.6145), (1.178, -0.2691, 0.5788), (1.178, -0.2126, 0.5209), (1.178, -0.163, 0.443), (1.178, -0.1224, 0.3481), (1.178, -0.09216, 0.2398), (1.178, -0.07355, 0.1222)], [], [(5, 0, 1, 2), (7, 6, 3, 4), (5, 7, 4, 0), (8, 9, 39, 38, 37, 36, 35, 34, 33, 32, 31, 30, 29, 28, 27, 26, 25, 24, 23, 22, 21, 20, 19, 18, 17, 16, 15, 14, 13, 12, 11, 10), (40, 41, 71, 70, 69, 68, 67, 66, 65, 64, 63, 62, 61, 60, 59, 58, 57, 56, 55, 54, 53, 52, 51, 50, 49, 48, 47, 46, 45, 44, 43, 42)])
_uv = me_cube_002.uv_layers.new(name='UVMap')
_uv.uv.foreach_set('vector', [0.349, 0.2672, 0.3437, 0.2684, 0.3447, 0.2609, 0.349, 0.2577, 0.3916, 0.3347, 0.3916, 0.3419, 0.386, 0.3419, 0.386, 0.3346, 0.3916, 0.2998, 0.3916, 0.3347, 0.386, 0.3346, 0.386, 0.2998, 0.3673, 0.383, 0.3673, 0.3803, 0.3675, 0.3777, 0.3679, 0.3752, 0.3685, 0.3729, 0.3692, 0.371, 0.3701, 0.3694, 0.371, 0.3683, 0.3721, 0.3676, 0.3731, 0.3675, 0.3741, 0.3679, 0.3751, 0.3688, 0.3759, 0.3701, 0.3767, 0.3719, 0.3772, 0.374, 0.3776, 0.3764, 0.3778, 0.379, 0.3778, 0.3816, 0.3776, 0.3842, 0.3772, 0.3867, 0.3767, 0.389, 0.3759, 0.3909, 0.3751, 0.3925, 0.3741, 0.3936, 0.3731, 0.3943, 0.3721, 0.3944, 0.371, 0.394, 0.3701, 0.3932, 0.3692, 0.3918, 0.3685, 0.39, 0.3679, 0.3879, 0.3675, 0.3855, 0.3567, 0.4013, 0.3567, 0.3995, 0.3568, 0.3977, 0.3571, 0.396, 0.3575, 0.3945, 0.358, 0.3932, 0.3585, 0.3921, 0.3592, 0.3914, 0.3599, 0.3909, 0.3606, 0.3908, 0.3613, 0.3911, 0.3619, 0.3917, 0.3625, 0.3926, 0.363, 0.3938, 0.3634, 0.3952, 0.3637, 0.3968, 0.3638, 0.3986, 0.3638, 0.4004, 0.3637, 0.4021, 0.3634, 0.4038, 0.363, 0.4053, 0.3625, 0.4067, 0.3619, 0.4077, 0.3613, 0.4085, 0.3606, 0.4089, 0.3599, 0.409, 0.3592, 0.4087, 0.3585, 0.4082, 0.358, 0.4072, 0.3575, 0.406, 0.3571, 0.4046, 0.3568, 0.403])
me_cube_002.materials.append(mat_material_001)
me_cube_002.update()

# ---- objects
ob_cube = bpy.data.objects.new('Cube', me_cube_001)
ob_cube_001 = bpy.data.objects.new('Cube.001', me_cube_002)

# ---- transforms, parenting, visibility, modifiers, constraints
ob_cube.location = (0.0, 0.0, 0.0)
ob_cube.scale = (3.857, 1.916, 1.0)
_m = ob_cube.modifiers.new('Mirror', 'MIRROR')
_m.use_axis = (False, True, False)
_m.use_clip = True
ob_cube_001.parent = ob_cube
ob_cube_001.matrix_parent_inverse = Matrix(((0.2592, -0.0, 0.0, -0.0), (-0.0, 0.5219, -0.0, 0.0), (0.0, -0.0, 1.0, -0.0), (-0.0, 0.0, -0.0, 1.0)))
ob_cube_001.location = (0.0, 0.0, 0.0)
ob_cube_001.scale = (3.857, 1.916, 1.0)
_m = ob_cube_001.modifiers.new('Mirror', 'MIRROR')
_m.use_axis = (False, True, False)
_m.use_clip = True

# ---- collection membership
col_collection.objects.link(ob_cube)
col_collection.objects.link(ob_cube_001)

# ---- scene / render settings (as saved in the file)
scene.frame_start = 1; scene.frame_end = 250; scene.frame_set(1)
scene.render.engine = 'BLENDER_EEVEE_NEXT'
bpy.context.view_layer.update()

# ---- added for rendering (the .blend has no active camera and no usable light): camera, sun
cam_auto = bpy.data.cameras.new('AutoCamera')
cam_auto.lens = 50.0
cam_auto.sensor_width = 36.0
cam_auto.clip_end = 1000.0
ob_auto_camera = bpy.data.objects.new('AutoCamera', cam_auto)
scene.collection.objects.link(ob_auto_camera)
ob_auto_camera.location = (13.2429, -16.2612, 10.9753)
ob_auto_camera.rotation_euler = (1.09748, -7.21219e-08, 0.694738)
scene.camera = ob_auto_camera
light_auto_sun = bpy.data.lights.new('AutoSun', 'SUN')
light_auto_sun.energy = 3.0
light_auto_sun.angle = 0.0523599
ob_auto_sun = bpy.data.objects.new('AutoSun', light_auto_sun)
scene.collection.objects.link(ob_auto_sun)
ob_auto_sun.rotation_euler = (0.872665, 0.174533, 0.523599)
bpy.context.view_layer.update()
